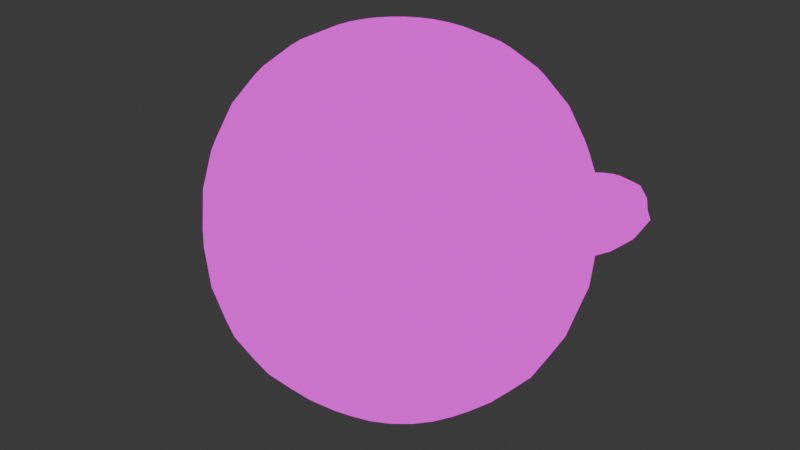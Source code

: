 # Source: frog.blend  (saved by Blender 4.4.32; exported with 4.5.12 LTS)
import bpy
from mathutils import Matrix  # noqa: F401  (used for matrix-valued properties, if any)

bpy.ops.wm.read_factory_settings(use_empty=True)
scene = bpy.context.scene
scene.name = 'Scene'

# ---- collections
col_collection = bpy.data.collections.new('Collection'); scene.collection.children.link(col_collection)

# ---- images (referenced by path relative to the original .blend; pixels are not part of the script)
import os
ASSET_DIR = os.environ.get("B2B_ASSET_DIR", "")  # directory of the original .blend (textures are referenced by path, not embedded)
HERE = os.path.dirname(os.path.abspath(__file__))  # packed textures are extracted next to this script under _unpacked/

def load_image(name, relpath, width, height, colorspace="sRGB"):
    """Load a texture the original file referenced (path relative to the .blend, or extracted next to this script)."""
    p = next((c for c in (os.path.join(HERE, relpath), os.path.join(ASSET_DIR, relpath)) if relpath and os.path.exists(c)), "")
    if p:
        img = bpy.data.images.load(p, check_existing=True)
        img.name = name
    else:  # same state as the original file: an image datablock whose file is absent (Cycles renders it pink)
        img = bpy.data.images.new(name, width, height)
        img.source = "FILE"
        img.filepath = "//" + (relpath or name)
    img.colorspace_settings.name = colorspace
    return img
img_frogbase = load_image('FrogBase', 'FrogBase.png', 1024, 1024, 'sRGB')

# ---- materials (node trees are filled in below, after node groups)
mat_material = bpy.data.materials.new('Material')
mat_material.alpha_threshold = 0.0
mat_material.roughness = 0.5
mat_material.line_color = (0.0, 0.0, 0.0, 1.0)

# ---- material node trees
mat_material.use_nodes = True; mat_material.node_tree.nodes.clear()
_N = mat_material.node_tree.nodes; _L = mat_material.node_tree.links
n0 = _N.new('ShaderNodeOutputMaterial'); n0.name = 'Material Output'; n0.location = (300, 300)
n1 = _N.new('ShaderNodeBackground'); n1.name = 'Background'; n1.location = (10, 300)
n2 = _N.new('ShaderNodeTexImage'); n2.name = 'Image Texture'; n2.location = (-280, 280)
n2.image = img_frogbase
n2.interpolation = 'Closest'
_L.new(n1.outputs[0], n0.inputs[0])
_L.new(n2.outputs[0], n1.inputs[0])
n0.is_active_output = True

# ---- world
world_world = bpy.data.worlds.new('World'); scene.world = world_world
world_world.use_nodes = True; world_world.node_tree.nodes.clear()
_N = world_world.node_tree.nodes; _L = world_world.node_tree.links
n0 = _N.new('ShaderNodeOutputWorld'); n0.name = 'World Output'; n0.location = (300, 300)
n1 = _N.new('ShaderNodeBackground'); n1.name = 'Background'; n1.location = (10, 300)
n1.inputs[0].default_value = (0.05088, 0.05088, 0.05088, 1.0)
_L.new(n1.outputs[0], n0.inputs[0])
n0.is_active_output = True
world_world.color = (0.05088, 0.05088, 0.05088)
world_world.sun_shadow_jitter_overblur = 0.0

# ---- meshes
me_sphere = bpy.data.meshes.new('Sphere')
me_sphere.from_pydata([(-6.387e-08, 0.2516, 0.08886), (-6.387e-08, 0.2797, 0.06113), (-6.387e-08, 0.2948, 0.02123), (-6.387e-08, 0.2968, -0.001694), (-6.387e-08, 0.2948, -0.02283), (-6.387e-08, 0.2797, -0.05715), (0.005608, 0.2146, 0.1023), (0.009327, 0.2333, 0.09735), (0.01275, 0.2505, 0.08886), (0.01576, 0.2656, 0.07673), (0.01823, 0.278, 0.06113), (0.02006, 0.2872, 0.04244), (0.02119, 0.2929, 0.02123), (0.02157, 0.2948, -0.001694), (0.02119, 0.2929, -0.02283), (0.02006, 0.2872, -0.04079), (0.01823, 0.278, -0.05715), (0.01576, 0.2656, -0.07385), (0.01275, 0.2505, -0.08948), (0.009327, 0.2333, -0.1011), (0.005608, 0.2146, -0.1082), (0.009327, 0.2135, 0.1023), (0.01662, 0.2311, 0.09735), (0.02335, 0.2473, 0.08886), (0.02924, 0.2615, 0.07673), (0.03408, 0.2732, 0.06113), (0.03767, 0.2819, 0.04244), (0.03989, 0.2872, 0.02123), (0.04063, 0.2891, -0.001694), (0.03989, 0.2872, -0.02283), (0.03767, 0.2819, -0.04079), (0.03408, 0.2732, -0.05715), (0.02924, 0.2615, -0.07385), (0.02335, 0.2473, -0.08948), (0.01662, 0.2311, -0.1011), (0.009327, 0.2135, -0.1082), (0.01275, 0.2116, 0.1023), (0.02335, 0.2275, 0.09735), (0.03311, 0.2421, 0.08886), (0.04167, 0.2549, 0.07673), (0.04869, 0.2654, 0.06113), (0.05391, 0.2732, 0.04244), (0.05712, 0.278, 0.02123), (0.0582, 0.2797, -0.001694), (0.05712, 0.278, -0.02283), (0.05391, 0.2732, -0.04079), (0.04869, 0.2654, -0.05715), (0.04167, 0.2549, -0.07385), (0.03311, 0.2421, -0.08948), (0.02335, 0.2275, -0.1011), (0.01275, 0.2116, -0.1082), (0.01576, 0.2092, 0.1023), (0.02924, 0.2227, 0.09735), (0.04167, 0.2351, 0.08886), (0.05256, 0.246, 0.07673), (0.06149, 0.2549, 0.06113), (0.06813, 0.2615, 0.04244), (0.07413, 0.2664, 0.02123), (0.07413, 0.2672, -0.001694), (0.07222, 0.2656, -0.02283), (0.06813, 0.2615, -0.04079), (0.06149, 0.2549, -0.05715), (0.05256, 0.246, -0.07385), (0.04167, 0.2351, -0.08948), (0.02924, 0.2227, -0.1011), (0.01576, 0.2092, -0.1082), (0.01823, 0.2062, 0.1023), (0.03408, 0.2168, 0.09735), (0.04869, 0.2265, 0.08886), (0.06149, 0.2351, 0.07673), (0.072, 0.2421, 0.06113), (0.07981, 0.2473, 0.04244), (0.08462, 0.2505, 0.02123), (0.08624, 0.2516, -0.001694), (0.08462, 0.2505, -0.02283), (0.07981, 0.2473, -0.04079), (0.072, 0.2421, -0.05715), (0.06149, 0.2351, -0.07385), (0.04869, 0.2265, -0.08948), (0.03408, 0.2168, -0.1011), (0.01823, 0.2062, -0.1082), (-6.387e-08, 0.1952, 0.1038), (0.02006, 0.2027, 0.1023), (0.03767, 0.21, 0.09735), (0.05391, 0.2168, 0.08886), (0.06813, 0.2227, 0.07673), (0.07981, 0.2275, 0.06113), (0.08849, 0.2311, 0.04244), (0.09383, 0.2333, 0.02123), (0.09564, 0.234, -0.001706), (0.09383, 0.2333, -0.02319), (0.08849, 0.2311, -0.04148), (0.07981, 0.2275, -0.05806), (0.06813, 0.2227, -0.07481), (0.05391, 0.2168, -0.08948), (0.03767, 0.21, -0.1011), (0.02006, 0.2027, -0.1082), (0.02119, 0.199, 0.1023), (0.03989, 0.2027, 0.09735), (0.05712, 0.2062, 0.08886), (0.07222, 0.2092, 0.07673), (0.08462, 0.2116, 0.06113), (0.09383, 0.2135, 0.04244), (0.0995, 0.2146, 0.02123), (0.1014, 0.215, -0.001706), (0.0995, 0.2146, -0.0241), (0.09383, 0.2135, -0.04328), (0.08462, 0.2116, -0.06046), (0.07222, 0.2092, -0.07602), (0.05712, 0.2062, -0.08948), (0.03989, 0.2027, -0.1011), (0.02119, 0.199, -0.1082), (0.02157, 0.1952, 0.1023), (0.04063, 0.1952, 0.09735), (0.0582, 0.1952, 0.08886), (0.0736, 0.1952, 0.07673), (0.08624, 0.1952, 0.06113), (0.09564, 0.1952, 0.04244), (0.1014, 0.1952, 0.02123), (0.1034, 0.1952, -0.001706), (0.1014, 0.1952, -0.02507), (0.09564, 0.1952, -0.0456), (0.08624, 0.1952, -0.06208), (0.0736, 0.1952, -0.07602), (0.0582, 0.1952, -0.08948), (0.04063, 0.1952, -0.1011), (0.02157, 0.1952, -0.1082), (0.02119, 0.1913, 0.1023), (0.03989, 0.1876, 0.09735), (0.05712, 0.1841, 0.08886), (0.07222, 0.1811, 0.07673), (0.08462, 0.1787, 0.06113), (0.09383, 0.1768, 0.04244), (0.0995, 0.1757, 0.02123), (0.1014, 0.1753, -0.001706), (0.0995, 0.1757, -0.02539), (0.09383, 0.1768, -0.04584), (0.08462, 0.1787, -0.06208), (0.07222, 0.1811, -0.07602), (0.05712, 0.1841, -0.08948), (0.03989, 0.1876, -0.1011), (0.02119, 0.1913, -0.1082), (0.02006, 0.1876, 0.1023), (0.03767, 0.1803, 0.09735), (0.05391, 0.1735, 0.08886), (0.06813, 0.1677, 0.07673), (0.07981, 0.1628, 0.06113), (0.08849, 0.1592, 0.04244), (0.09383, 0.157, 0.02123), (0.09564, 0.1563, -0.001706), (0.09383, 0.157, -0.02539), (0.08849, 0.1592, -0.04584), (0.07981, 0.1628, -0.06208), (0.06813, 0.1677, -0.07602), (0.05391, 0.1735, -0.08948), (0.03767, 0.1803, -0.1011), (0.02006, 0.1876, -0.1082), (0.01823, 0.1841, 0.1023), (0.03408, 0.1735, 0.09735), (0.04869, 0.1638, 0.08886), (0.06149, 0.1552, 0.07673), (0.072, 0.1482, 0.06113), (0.07981, 0.143, 0.04244), (0.08462, 0.1398, 0.02123), (0.08624, 0.1387, -0.001706), (0.08462, 0.1398, -0.02539), (0.07981, 0.143, -0.04584), (0.072, 0.1482, -0.06208), (0.06149, 0.1552, -0.07602), (0.04869, 0.1638, -0.08948), (0.03408, 0.1735, -0.1011), (0.01823, 0.1841, -0.1082), (0.01576, 0.1811, 0.1023), (0.02924, 0.1677, 0.09735), (0.04167, 0.1552, 0.08886), (0.05256, 0.1443, 0.07673), (0.06149, 0.1354, 0.06113), (0.06813, 0.1288, 0.04244), (0.07222, 0.1247, 0.02123), (0.0736, 0.1233, -0.001706), (0.07222, 0.1247, -0.02539), (0.06813, 0.1288, -0.04584), (0.06149, 0.1354, -0.06208), (0.05256, 0.1443, -0.07602), (0.04167, 0.1552, -0.08948), (0.02924, 0.1677, -0.1011), (0.01576, 0.1811, -0.1082), (0.01275, 0.1787, 0.1023), (0.02335, 0.1628, 0.09735), (0.03311, 0.1482, 0.08886), (0.04167, 0.1354, 0.07673), (0.04869, 0.1249, 0.06113), (0.05391, 0.1171, 0.04244), (0.05712, 0.1123, 0.02123), (0.0582, 0.1106, -0.001706), (0.05712, 0.1123, -0.02539), (0.05391, 0.1171, -0.04584), (0.04869, 0.1249, -0.06208), (0.04167, 0.1354, -0.07602), (0.03311, 0.1482, -0.08948), (0.02335, 0.1628, -0.1011), (0.01275, 0.1787, -0.1082), (0.009327, 0.1768, 0.1023), (0.01662, 0.1592, 0.09735), (0.02335, 0.143, 0.08886), (0.02924, 0.1288, 0.07673), (0.03408, 0.1171, 0.06113), (0.03767, 0.1084, 0.04244), (0.03989, 0.1031, 0.02123), (0.04063, 0.1013, -0.001706), (0.03989, 0.1031, -0.02539), (0.03767, 0.1084, -0.04584), (0.03408, 0.1171, -0.06208), (0.02924, 0.1288, -0.07602), (0.02335, 0.143, -0.08948), (0.01662, 0.1592, -0.1011), (0.009327, 0.1768, -0.1082), (0.005608, 0.1757, 0.1023), (0.009327, 0.157, 0.09735), (0.01275, 0.1398, 0.08886), (0.01576, 0.1247, 0.07673), (0.01823, 0.1123, 0.06113), (0.02006, 0.1031, 0.04244), (0.02119, 0.09739, 0.02123), (0.02157, 0.09547, -0.001706), (0.02119, 0.09739, -0.02539), (0.02006, 0.1031, -0.04584), (0.01823, 0.1123, -0.06208), (0.01576, 0.1247, -0.07602), (0.01275, 0.1398, -0.08948), (0.009327, 0.157, -0.1011), (0.005608, 0.1757, -0.1082), (-6.387e-08, 0.1753, 0.1023), (-6.387e-08, 0.1563, 0.09735), (-6.387e-08, 0.1387, 0.08886), (-6.387e-08, 0.1233, 0.07673), (-6.387e-08, 0.1106, 0.06113), (-6.387e-08, 0.1013, 0.04244), (-6.387e-08, 0.09547, 0.02123), (-6.387e-08, 0.09352, -0.001706), (-6.387e-08, 0.09547, -0.02539), (-6.387e-08, 0.1013, -0.04584), (-6.387e-08, 0.1106, -0.06208), (-6.387e-08, 0.1233, -0.07602), (-6.387e-08, 0.1387, -0.08948), (-6.387e-08, 0.1563, -0.1011), (-6.387e-08, 0.1753, -0.1082), (-6.387e-08, 0.1952, -0.1107), (-6.387e-08, 0.215, 0.1023), (-6.387e-08, 0.234, 0.09735), (-6.387e-08, 0.267, 0.07673), (-6.387e-08, 0.2891, 0.04244), (-6.387e-08, 0.2891, -0.04079), (-6.387e-08, 0.267, -0.07385), (-6.387e-08, 0.2516, -0.08948), (-6.387e-08, 0.234, -0.1011), (-6.387e-08, 0.215, -0.1082), (0.08236, 0.2763, 0.02078), (0.08677, 0.2834, 0.01605), (0.08952, 0.288, 0.008403), (0.09005, 0.2895, -0.0009521), (0.08565, 0.2864, -0.01045), (0.07913, 0.2802, -0.01795), (0.07581, 0.2736, -0.02232), (0.08518, 0.2751, 0.02083), (0.09233, 0.2814, 0.01612), (0.09516, 0.2848, 0.008463), (0.09616, 0.286, -0.0009189), (0.09127, 0.2831, -0.01045), (0.08342, 0.2777, -0.018), (0.07815, 0.2722, -0.02236), (0.08643, 0.2729, 0.02081), (0.0943, 0.2771, 0.0161), (0.09735, 0.2789, 0.008444), (0.1007, 0.2805, -0.000929), (0.09547, 0.2782, -0.01045), (0.08664, 0.2739, -0.01799), (0.07989, 0.2701, -0.02235), (0.0861, 0.2698, 0.02072), (0.09324, 0.2712, 0.01598), (0.09642, 0.2715, 0.008341), (0.1008, 0.273, -0.000989), (0.09629, 0.2714, -0.01045), (0.088, 0.269, -0.01791), (0.08081, 0.2676, -0.02229), (0.08452, 0.2664, 0.02056), (0.0903, 0.265, 0.01575), (0.09357, 0.2638, 0.008134), (0.09645, 0.2641, -0.001127), (0.09344, 0.2637, -0.01042), (0.08739, 0.2638, -0.01777), (0.08081, 0.2649, -0.02218), (0.08211, 0.2633, 0.02035), (0.08646, 0.2594, 0.01542), (0.08949, 0.2569, 0.007807), (0.09103, 0.2562, -0.001373), (0.08945, 0.2569, -0.0104), (0.0856, 0.2591, -0.01756), (0.07989, 0.2624, -0.02203), (0.07925, 0.2607, 0.02009), (0.08241, 0.2552, 0.01501), (0.08522, 0.2519, 0.007365), (0.08622, 0.2507, -0.001722), (0.08522, 0.2519, -0.01041), (0.08239, 0.2552, -0.01737), (0.07815, 0.2603, -0.02188), (0.07623, 0.2591, 0.01983), (0.07807, 0.2527, 0.01455), (0.07957, 0.2486, 0.00685), (0.0801, 0.2471, -0.002099), (0.07957, 0.2486, -0.01047), (0.07807, 0.2527, -0.01723), (0.07581, 0.2589, -0.02173), (0.07326, 0.2585, 0.0196), (0.07315, 0.2585, -0.0216), (0.0705, 0.2589, 0.01943), (0.07049, 0.2589, -0.02151), (0.06815, 0.2603, 0.01935), (0.06815, 0.2603, -0.02147), (0.06643, 0.2624, 0.01938), (0.06641, 0.2624, -0.02148), (0.07548, 0.2672, 0.02192), (0.0656, 0.2649, 0.0195), (0.06549, 0.2649, -0.02155), (0.07315, 0.2662, -0.0234), (0.06591, 0.2678, 0.01971), (0.06549, 0.2676, -0.02166), (0.06752, 0.2706, 0.01996), (0.06072, 0.2734, 0.01478), (0.05689, 0.2756, 0.007105), (0.05555, 0.2764, -0.001914), (0.05689, 0.2756, -0.01043), (0.0607, 0.2734, -0.01729), (0.06641, 0.2701, -0.0218), (0.07039, 0.2731, 0.02022), (0.06485, 0.2776, 0.01522), (0.06183, 0.2809, 0.007593), (0.06036, 0.2819, -0.001546), (0.06112, 0.2806, -0.0104), (0.06391, 0.2773, -0.01746), (0.06815, 0.2722, -0.02195), (0.07422, 0.2751, 0.02046), (0.07143, 0.2811, 0.01559), (0.07068, 0.2855, 0.007982), (0.06948, 0.2867, -0.001238), (0.06854, 0.2846, -0.01041), (0.06834, 0.2798, -0.01766), (0.07049, 0.2736, -0.0221), (0.07846, 0.2762, 0.02065), (0.07908, 0.2831, 0.01587), (0.08109, 0.2883, 0.008249), (0.08079, 0.2898, -0.001048), (0.07782, 0.287, -0.01044), (0.07387, 0.2809, -0.01785), (0.07315, 0.274, -0.02223), (-0.005608, 0.2146, 0.1023), (-0.009327, 0.2333, 0.09735), (-0.01276, 0.2505, 0.08886), (-0.01576, 0.2656, 0.07673), (-0.01823, 0.278, 0.06113), (-0.02006, 0.2872, 0.04244), (-0.02119, 0.2929, 0.02123), (-0.02157, 0.2948, -0.001694), (-0.02119, 0.2929, -0.02283), (-0.02006, 0.2872, -0.04079), (-0.01823, 0.278, -0.05715), (-0.01576, 0.2656, -0.07385), (-0.01276, 0.2505, -0.08948), (-0.009327, 0.2333, -0.1011), (-0.005608, 0.2146, -0.1082), (-0.009327, 0.2135, 0.1023), (-0.01662, 0.2311, 0.09735), (-0.02335, 0.2473, 0.08886), (-0.02924, 0.2615, 0.07673), (-0.03408, 0.2732, 0.06113), (-0.03767, 0.2819, 0.04244), (-0.03989, 0.2872, 0.02123), (-0.04063, 0.2891, -0.001694), (-0.03989, 0.2872, -0.02283), (-0.03767, 0.2819, -0.04079), (-0.03408, 0.2732, -0.05715), (-0.02924, 0.2615, -0.07385), (-0.02335, 0.2473, -0.08948), (-0.01662, 0.2311, -0.1011), (-0.009327, 0.2135, -0.1082), (-0.01276, 0.2116, 0.1023), (-0.02335, 0.2275, 0.09735), (-0.03311, 0.2421, 0.08886), (-0.04167, 0.2549, 0.07673), (-0.04869, 0.2654, 0.06113), (-0.05391, 0.2732, 0.04244), (-0.05712, 0.278, 0.02123), (-0.0582, 0.2797, -0.001694), (-0.05712, 0.278, -0.02283), (-0.05391, 0.2732, -0.04079), (-0.04869, 0.2654, -0.05715), (-0.04167, 0.2549, -0.07385), (-0.03311, 0.2421, -0.08948), (-0.02335, 0.2275, -0.1011), (-0.01276, 0.2116, -0.1082), (-0.01576, 0.2092, 0.1023), (-0.02924, 0.2227, 0.09735), (-0.04167, 0.2351, 0.08886), (-0.05256, 0.246, 0.07673), (-0.06149, 0.2549, 0.06113), (-0.06813, 0.2615, 0.04244), (-0.07413, 0.2664, 0.02123), (-0.07413, 0.2672, -0.001694), (-0.07222, 0.2656, -0.02283), (-0.06813, 0.2615, -0.04079), (-0.06149, 0.2549, -0.05715), (-0.05256, 0.246, -0.07385), (-0.04167, 0.2351, -0.08948), (-0.02924, 0.2227, -0.1011), (-0.01576, 0.2092, -0.1082), (-0.01823, 0.2062, 0.1023), (-0.03408, 0.2168, 0.09735), (-0.04869, 0.2265, 0.08886), (-0.06149, 0.2351, 0.07673), (-0.072, 0.2421, 0.06113), (-0.07981, 0.2473, 0.04244), (-0.08462, 0.2505, 0.02123), (-0.08624, 0.2516, -0.001694), (-0.08462, 0.2505, -0.02283), (-0.07981, 0.2473, -0.04079), (-0.072, 0.2421, -0.05715), (-0.06149, 0.2351, -0.07385), (-0.04869, 0.2265, -0.08948), (-0.03408, 0.2168, -0.1011), (-0.01823, 0.2062, -0.1082), (-0.02006, 0.2027, 0.1023), (-0.03767, 0.21, 0.09735), (-0.05391, 0.2168, 0.08886), (-0.06813, 0.2227, 0.07673), (-0.07981, 0.2275, 0.06113), (-0.08849, 0.2311, 0.04244), (-0.09383, 0.2333, 0.02123), (-0.09564, 0.234, -0.001706), (-0.09383, 0.2333, -0.02319), (-0.08849, 0.2311, -0.04148), (-0.07981, 0.2275, -0.05806), (-0.06813, 0.2227, -0.07481), (-0.05391, 0.2168, -0.08948), (-0.03767, 0.21, -0.1011), (-0.02006, 0.2027, -0.1082), (-0.02119, 0.199, 0.1023), (-0.03989, 0.2027, 0.09735), (-0.05712, 0.2062, 0.08886), (-0.07222, 0.2092, 0.07673), (-0.08462, 0.2116, 0.06113), (-0.09383, 0.2135, 0.04244), (-0.0995, 0.2146, 0.02123), (-0.1014, 0.215, -0.001706), (-0.0995, 0.2146, -0.0241), (-0.09383, 0.2135, -0.04328), (-0.08462, 0.2116, -0.06046), (-0.07222, 0.2092, -0.07602), (-0.05712, 0.2062, -0.08948), (-0.03989, 0.2027, -0.1011), (-0.02119, 0.199, -0.1082), (-0.02157, 0.1952, 0.1023), (-0.04063, 0.1952, 0.09735), (-0.0582, 0.1952, 0.08886), (-0.0736, 0.1952, 0.07673), (-0.08624, 0.1952, 0.06113), (-0.09564, 0.1952, 0.04244), (-0.1014, 0.1952, 0.02123), (-0.1034, 0.1952, -0.001706), (-0.1014, 0.1952, -0.02507), (-0.09564, 0.1952, -0.0456), (-0.08624, 0.1952, -0.06208), (-0.0736, 0.1952, -0.07602), (-0.0582, 0.1952, -0.08948), (-0.04063, 0.1952, -0.1011), (-0.02157, 0.1952, -0.1082), (-0.02119, 0.1913, 0.1023), (-0.03989, 0.1876, 0.09735), (-0.05712, 0.1841, 0.08886), (-0.07222, 0.1811, 0.07673), (-0.08462, 0.1787, 0.06113), (-0.09383, 0.1768, 0.04244), (-0.0995, 0.1757, 0.02123), (-0.1014, 0.1753, -0.001706), (-0.0995, 0.1757, -0.02539), (-0.09383, 0.1768, -0.04584), (-0.08462, 0.1787, -0.06208), (-0.07222, 0.1811, -0.07602), (-0.05712, 0.1841, -0.08948), (-0.03989, 0.1876, -0.1011), (-0.02119, 0.1913, -0.1082), (-0.02006, 0.1876, 0.1023), (-0.03767, 0.1803, 0.09735), (-0.05391, 0.1735, 0.08886), (-0.06813, 0.1677, 0.07673), (-0.07981, 0.1628, 0.06113), (-0.08849, 0.1592, 0.04244), (-0.09383, 0.157, 0.02123), (-0.09564, 0.1563, -0.001706), (-0.09383, 0.157, -0.02539), (-0.08849, 0.1592, -0.04584), (-0.07981, 0.1628, -0.06208), (-0.06813, 0.1677, -0.07602), (-0.05391, 0.1735, -0.08948), (-0.03767, 0.1803, -0.1011), (-0.02006, 0.1876, -0.1082), (-0.01823, 0.1841, 0.1023), (-0.03408, 0.1735, 0.09735), (-0.04869, 0.1638, 0.08886), (-0.06149, 0.1552, 0.07673), (-0.072, 0.1482, 0.06113), (-0.07981, 0.143, 0.04244), (-0.08462, 0.1398, 0.02123), (-0.08624, 0.1387, -0.001706), (-0.08462, 0.1398, -0.02539), (-0.07981, 0.143, -0.04584), (-0.072, 0.1482, -0.06208), (-0.06149, 0.1552, -0.07602), (-0.04869, 0.1638, -0.08948), (-0.03408, 0.1735, -0.1011), (-0.01823, 0.1841, -0.1082), (-0.01576, 0.1811, 0.1023), (-0.02924, 0.1677, 0.09735), (-0.04167, 0.1552, 0.08886), (-0.05256, 0.1443, 0.07673), (-0.06149, 0.1354, 0.06113), (-0.06813, 0.1288, 0.04244), (-0.07222, 0.1247, 0.02123), (-0.0736, 0.1233, -0.001706), (-0.07222, 0.1247, -0.02539), (-0.06813, 0.1288, -0.04584), (-0.06149, 0.1354, -0.06208), (-0.05256, 0.1443, -0.07602), (-0.04167, 0.1552, -0.08948), (-0.02924, 0.1677, -0.1011), (-0.01576, 0.1811, -0.1082), (-0.01276, 0.1787, 0.1023), (-0.02335, 0.1628, 0.09735), (-0.03311, 0.1482, 0.08886), (-0.04167, 0.1354, 0.07673), (-0.04869, 0.1249, 0.06113), (-0.05391, 0.1171, 0.04244), (-0.05712, 0.1123, 0.02123), (-0.0582, 0.1106, -0.001706), (-0.05712, 0.1123, -0.02539), (-0.05391, 0.1171, -0.04584), (-0.04869, 0.1249, -0.06208), (-0.04167, 0.1354, -0.07602), (-0.03311, 0.1482, -0.08948), (-0.02335, 0.1628, -0.1011), (-0.01276, 0.1787, -0.1082), (-0.009327, 0.1768, 0.1023), (-0.01662, 0.1592, 0.09735), (-0.02335, 0.143, 0.08886), (-0.02924, 0.1288, 0.07673), (-0.03408, 0.1171, 0.06113), (-0.03767, 0.1084, 0.04244), (-0.03989, 0.1031, 0.02123), (-0.04063, 0.1013, -0.001706), (-0.03989, 0.1031, -0.02539), (-0.03767, 0.1084, -0.04584), (-0.03408, 0.1171, -0.06208), (-0.02924, 0.1288, -0.07602), (-0.02335, 0.143, -0.08948), (-0.01662, 0.1592, -0.1011), (-0.009327, 0.1768, -0.1082), (-0.005608, 0.1757, 0.1023), (-0.009327, 0.157, 0.09735), (-0.01276, 0.1398, 0.08886), (-0.01576, 0.1247, 0.07673), (-0.01823, 0.1123, 0.06113), (-0.02006, 0.1031, 0.04244), (-0.02119, 0.09739, 0.02123), (-0.02157, 0.09547, -0.001706), (-0.02119, 0.09739, -0.02539), (-0.02006, 0.1031, -0.04584), (-0.01823, 0.1123, -0.06208), (-0.01576, 0.1247, -0.07602), (-0.01276, 0.1398, -0.08948), (-0.009327, 0.157, -0.1011), (-0.005608, 0.1757, -0.1082), (-0.08236, 0.2763, 0.02078), (-0.08677, 0.2834, 0.01605), (-0.08952, 0.288, 0.008403), (-0.09005, 0.2895, -0.0009521), (-0.08565, 0.2864, -0.01045), (-0.07913, 0.2802, -0.01795), (-0.07581, 0.2736, -0.02232), (-0.08518, 0.2751, 0.02083), (-0.09233, 0.2814, 0.01612), (-0.09516, 0.2848, 0.008463), (-0.09616, 0.286, -0.0009189), (-0.09127, 0.2831, -0.01045), (-0.08342, 0.2777, -0.018), (-0.07815, 0.2722, -0.02236), (-0.08643, 0.2729, 0.02081), (-0.0943, 0.2771, 0.0161), (-0.09735, 0.2789, 0.008444), (-0.1007, 0.2805, -0.000929), (-0.09547, 0.2782, -0.01045), (-0.08664, 0.2739, -0.01799), (-0.07989, 0.2701, -0.02235), (-0.0861, 0.2698, 0.02072), (-0.09324, 0.2712, 0.01598), (-0.09642, 0.2715, 0.008341), (-0.1008, 0.273, -0.000989), (-0.09629, 0.2714, -0.01045), (-0.088, 0.269, -0.01791), (-0.08081, 0.2676, -0.02229), (-0.08452, 0.2664, 0.02056), (-0.0903, 0.265, 0.01575), (-0.09357, 0.2638, 0.008134), (-0.09645, 0.2641, -0.001127), (-0.09344, 0.2637, -0.01042), (-0.08739, 0.2638, -0.01777), (-0.08081, 0.2649, -0.02218), (-0.08211, 0.2633, 0.02035), (-0.08646, 0.2594, 0.01542), (-0.08949, 0.2569, 0.007807), (-0.09103, 0.2562, -0.001373), (-0.08945, 0.2569, -0.0104), (-0.0856, 0.2591, -0.01756), (-0.07989, 0.2624, -0.02203), (-0.07925, 0.2607, 0.02009), (-0.08241, 0.2552, 0.01501), (-0.08522, 0.2519, 0.007365), (-0.08622, 0.2507, -0.001722), (-0.08522, 0.2519, -0.01041), (-0.08239, 0.2552, -0.01737), (-0.07815, 0.2603, -0.02188), (-0.07623, 0.2591, 0.01983), (-0.07807, 0.2527, 0.01455), (-0.07957, 0.2486, 0.00685), (-0.0801, 0.2471, -0.002099), (-0.07957, 0.2486, -0.01047), (-0.07807, 0.2527, -0.01723), (-0.07581, 0.2589, -0.02173), (-0.07326, 0.2585, 0.0196), (-0.07315, 0.2585, -0.0216), (-0.0705, 0.2589, 0.01943), (-0.07049, 0.2589, -0.02151), (-0.06815, 0.2603, 0.01935), (-0.06815, 0.2603, -0.02147), (-0.06643, 0.2624, 0.01938), (-0.06641, 0.2624, -0.02148), (-0.07548, 0.2672, 0.02192), (-0.0656, 0.2649, 0.0195), (-0.06549, 0.2649, -0.02155), (-0.07315, 0.2662, -0.0234), (-0.06591, 0.2678, 0.01971), (-0.06549, 0.2676, -0.02166), (-0.06752, 0.2706, 0.01996), (-0.06072, 0.2734, 0.01478), (-0.05689, 0.2756, 0.007105), (-0.05555, 0.2764, -0.001914), (-0.05689, 0.2756, -0.01043), (-0.0607, 0.2734, -0.01729), (-0.06641, 0.2701, -0.0218), (-0.07039, 0.2731, 0.02022), (-0.06485, 0.2776, 0.01522), (-0.06183, 0.2809, 0.007593), (-0.06036, 0.2819, -0.001546), (-0.06112, 0.2806, -0.0104), (-0.06391, 0.2773, -0.01746), (-0.06815, 0.2722, -0.02195), (-0.07422, 0.2751, 0.02046), (-0.07143, 0.2811, 0.01559), (-0.07068, 0.2855, 0.007982), (-0.06948, 0.2867, -0.001238), (-0.06854, 0.2846, -0.01041), (-0.06834, 0.2798, -0.01766), (-0.07049, 0.2736, -0.0221), (-0.07846, 0.2762, 0.02065), (-0.07908, 0.2831, 0.01587), (-0.08109, 0.2883, 0.008249), (-0.08079, 0.2898, -0.001048), (-0.07782, 0.287, -0.01044), (-0.07387, 0.2809, -0.01785), (-0.07315, 0.274, -0.02223)], [], [(248, 81, 6), (247, 256, 20), (4, 3, 13, 14), (249, 248, 6, 7), (252, 4, 14, 15), (0, 249, 7, 8), (5, 252, 15, 16), (250, 0, 8, 9), (253, 5, 16, 17), (1, 250, 9, 10), (254, 253, 17, 18), (251, 1, 10, 11), (255, 254, 18, 19), (2, 251, 11, 12), (256, 255, 19, 20), (3, 2, 12, 13), (20, 19, 34, 35), (13, 12, 27, 28), (6, 81, 21), (247, 20, 35), (14, 13, 28, 29), (7, 6, 21, 22), (15, 14, 29, 30), (8, 7, 22, 23), (16, 15, 30, 31), (9, 8, 23, 24), (17, 16, 31, 32), (10, 9, 24, 25), (18, 17, 32, 33), (11, 10, 25, 26), (19, 18, 33, 34), (12, 11, 26, 27), (24, 23, 38, 39), (32, 31, 46, 47), (25, 24, 39, 40), (33, 32, 47, 48), (26, 25, 40, 41), (34, 33, 48, 49), (27, 26, 41, 42), (35, 34, 49, 50), (28, 27, 42, 43), (21, 81, 36), (247, 35, 50), (29, 28, 43, 44), (22, 21, 36, 37), (30, 29, 44, 45), (23, 22, 37, 38), (31, 30, 45, 46), (43, 42, 57, 58), (36, 81, 51), (247, 50, 65), (44, 43, 58, 59), (37, 36, 51, 52), (45, 44, 59, 60), (38, 37, 52, 53), (46, 45, 60, 61), (39, 38, 53, 54), (47, 46, 61, 62), (40, 39, 54, 55), (48, 47, 62, 63), (41, 40, 55, 56), (49, 48, 63, 64), (42, 41, 56, 57), (50, 49, 64, 65), (62, 61, 76, 77), (55, 54, 69, 70), (63, 62, 77, 78), (56, 55, 70, 71), (64, 63, 78, 79), (57, 56, 71, 72), (65, 64, 79, 80), (58, 57, 72, 73), (51, 81, 66), (247, 65, 80), (59, 58, 73, 74), (52, 51, 66, 67), (60, 59, 74, 75), (53, 52, 67, 68), (61, 60, 75, 76), (54, 53, 68, 69), (66, 81, 82), (247, 80, 96), (74, 73, 89, 90), (67, 66, 82, 83), (75, 74, 90, 91), (68, 67, 83, 84), (76, 75, 91, 92), (69, 68, 84, 85), (77, 76, 92, 93), (70, 69, 85, 86), (78, 77, 93, 94), (71, 70, 86, 87), (79, 78, 94, 95), (72, 71, 87, 88), (80, 79, 95, 96), (73, 72, 88, 89), (86, 85, 100, 101), (94, 93, 108, 109), (87, 86, 101, 102), (95, 94, 109, 110), (88, 87, 102, 103), (96, 95, 110, 111), (89, 88, 103, 104), (82, 81, 97), (247, 96, 111), (90, 89, 104, 105), (83, 82, 97, 98), (91, 90, 105, 106), (84, 83, 98, 99), (92, 91, 106, 107), (85, 84, 99, 100), (93, 92, 107, 108), (105, 104, 119, 120), (98, 97, 112, 113), (106, 105, 120, 121), (99, 98, 113, 114), (107, 106, 121, 122), (100, 99, 114, 115), (108, 107, 122, 123), (101, 100, 115, 116), (109, 108, 123, 124), (102, 101, 116, 117), (110, 109, 124, 125), (103, 102, 117, 118), (111, 110, 125, 126), (104, 103, 118, 119), (97, 81, 112), (247, 111, 126), (124, 123, 138, 139), (117, 116, 131, 132), (125, 124, 139, 140), (118, 117, 132, 133), (126, 125, 140, 141), (119, 118, 133, 134), (112, 81, 127), (247, 126, 141), (120, 119, 134, 135), (113, 112, 127, 128), (121, 120, 135, 136), (114, 113, 128, 129), (122, 121, 136, 137), (115, 114, 129, 130), (123, 122, 137, 138), (116, 115, 130, 131), (136, 135, 150, 151), (129, 128, 143, 144), (137, 136, 151, 152), (130, 129, 144, 145), (138, 137, 152, 153), (131, 130, 145, 146), (139, 138, 153, 154), (132, 131, 146, 147), (140, 139, 154, 155), (133, 132, 147, 148), (141, 140, 155, 156), (134, 133, 148, 149), (127, 81, 142), (247, 141, 156), (135, 134, 149, 150), (128, 127, 142, 143), (155, 154, 169, 170), (148, 147, 162, 163), (156, 155, 170, 171), (149, 148, 163, 164), (142, 81, 157), (247, 156, 171), (150, 149, 164, 165), (143, 142, 157, 158), (151, 150, 165, 166), (144, 143, 158, 159), (152, 151, 166, 167), (145, 144, 159, 160), (153, 152, 167, 168), (146, 145, 160, 161), (154, 153, 168, 169), (147, 146, 161, 162), (159, 158, 173, 174), (167, 166, 181, 182), (160, 159, 174, 175), (168, 167, 182, 183), (161, 160, 175, 176), (169, 168, 183, 184), (162, 161, 176, 177), (170, 169, 184, 185), (163, 162, 177, 178), (171, 170, 185, 186), (164, 163, 178, 179), (157, 81, 172), (247, 171, 186), (165, 164, 179, 180), (158, 157, 172, 173), (166, 165, 180, 181), (178, 177, 192, 193), (186, 185, 200, 201), (179, 178, 193, 194), (172, 81, 187), (247, 186, 201), (180, 179, 194, 195), (173, 172, 187, 188), (181, 180, 195, 196), (174, 173, 188, 189), (182, 181, 196, 197), (175, 174, 189, 190), (183, 182, 197, 198), (176, 175, 190, 191), (184, 183, 198, 199), (177, 176, 191, 192), (185, 184, 199, 200), (197, 196, 211, 212), (190, 189, 204, 205), (198, 197, 212, 213), (191, 190, 205, 206), (199, 198, 213, 214), (192, 191, 206, 207), (200, 199, 214, 215), (193, 192, 207, 208), (201, 200, 215, 216), (194, 193, 208, 209), (187, 81, 202), (247, 201, 216), (195, 194, 209, 210), (188, 187, 202, 203), (196, 195, 210, 211), (189, 188, 203, 204), (216, 215, 230, 231), (209, 208, 223, 224), (202, 81, 217), (247, 216, 231), (210, 209, 224, 225), (203, 202, 217, 218), (211, 210, 225, 226), (204, 203, 218, 219), (212, 211, 226, 227), (205, 204, 219, 220), (213, 212, 227, 228), (206, 205, 220, 221), (214, 213, 228, 229), (207, 206, 221, 222), (215, 214, 229, 230), (208, 207, 222, 223), (220, 219, 234, 235), (228, 227, 242, 243), (221, 220, 235, 236), (229, 228, 243, 244), (222, 221, 236, 237), (230, 229, 244, 245), (223, 222, 237, 238), (231, 230, 245, 246), (224, 223, 238, 239), (217, 81, 232), (247, 231, 246), (225, 224, 239, 240), (218, 217, 232, 233), (226, 225, 240, 241), (219, 218, 233, 234), (227, 226, 241, 242), (324, 354, 263), (353, 352, 261, 262), (351, 350, 259, 260), (349, 348, 257, 258), (354, 353, 262, 263), (352, 351, 260, 261), (350, 349, 258, 259), (348, 321, 257), (263, 262, 269, 270), (261, 260, 267, 268), (259, 258, 265, 266), (257, 321, 264), (324, 263, 270), (262, 261, 268, 269), (260, 259, 266, 267), (258, 257, 264, 265), (268, 267, 274, 275), (266, 265, 272, 273), (264, 321, 271), (324, 270, 277), (269, 268, 275, 276), (267, 266, 273, 274), (265, 264, 271, 272), (270, 269, 276, 277), (324, 277, 284), (276, 275, 282, 283), (274, 273, 280, 281), (272, 271, 278, 279), (277, 276, 283, 284), (275, 274, 281, 282), (273, 272, 279, 280), (271, 321, 278), (281, 280, 287, 288), (279, 278, 285, 286), (284, 283, 290, 291), (282, 281, 288, 289), (280, 279, 286, 287), (278, 321, 285), (324, 284, 291), (283, 282, 289, 290), (291, 290, 297, 298), (289, 288, 295, 296), (287, 286, 293, 294), (285, 321, 292), (324, 291, 298), (290, 289, 296, 297), (288, 287, 294, 295), (286, 285, 292, 293), (294, 293, 300, 301), (292, 321, 299), (324, 298, 305), (297, 296, 303, 304), (295, 294, 301, 302), (293, 292, 299, 300), (298, 297, 304, 305), (296, 295, 302, 303), (324, 305, 312), (304, 303, 310, 311), (302, 301, 308, 309), (300, 299, 306, 307), (305, 304, 311, 312), (303, 302, 309, 310), (301, 300, 307, 308), (299, 321, 306), (306, 321, 313), (324, 312, 314), (313, 321, 315), (324, 314, 316), (315, 321, 317), (324, 316, 318), (317, 321, 319), (324, 318, 320), (319, 321, 322), (324, 320, 323), (322, 321, 325), (324, 323, 326), (324, 326, 333), (325, 321, 327), (330, 329, 336, 337), (328, 327, 334, 335), (333, 332, 339, 340), (331, 330, 337, 338), (329, 328, 335, 336), (327, 321, 334), (324, 333, 340), (332, 331, 338, 339), (340, 339, 346, 347), (338, 337, 344, 345), (336, 335, 342, 343), (334, 321, 341), (324, 340, 347), (339, 338, 345, 346), (337, 336, 343, 344), (335, 334, 341, 342), (343, 342, 349, 350), (341, 321, 348), (324, 347, 354), (346, 345, 352, 353), (344, 343, 350, 351), (342, 341, 348, 349), (347, 346, 353, 354), (345, 344, 351, 352), (248, 355, 81), (247, 369, 256), (4, 363, 362, 3), (249, 356, 355, 248), (252, 364, 363, 4), (0, 357, 356, 249), (5, 365, 364, 252), (250, 358, 357, 0), (253, 366, 365, 5), (1, 359, 358, 250), (254, 367, 366, 253), (251, 360, 359, 1), (255, 368, 367, 254), (2, 361, 360, 251), (256, 369, 368, 255), (3, 362, 361, 2), (369, 384, 383, 368), (362, 377, 376, 361), (355, 370, 81), (247, 384, 369), (363, 378, 377, 362), (356, 371, 370, 355), (364, 379, 378, 363), (357, 372, 371, 356), (365, 380, 379, 364), (358, 373, 372, 357), (366, 381, 380, 365), (359, 374, 373, 358), (367, 382, 381, 366), (360, 375, 374, 359), (368, 383, 382, 367), (361, 376, 375, 360), (373, 388, 387, 372), (381, 396, 395, 380), (374, 389, 388, 373), (382, 397, 396, 381), (375, 390, 389, 374), (383, 398, 397, 382), (376, 391, 390, 375), (384, 399, 398, 383), (377, 392, 391, 376), (370, 385, 81), (247, 399, 384), (378, 393, 392, 377), (371, 386, 385, 370), (379, 394, 393, 378), (372, 387, 386, 371), (380, 395, 394, 379), (392, 407, 406, 391), (385, 400, 81), (247, 414, 399), (393, 408, 407, 392), (386, 401, 400, 385), (394, 409, 408, 393), (387, 402, 401, 386), (395, 410, 409, 394), (388, 403, 402, 387), (396, 411, 410, 395), (389, 404, 403, 388), (397, 412, 411, 396), (390, 405, 404, 389), (398, 413, 412, 397), (391, 406, 405, 390), (399, 414, 413, 398), (411, 426, 425, 410), (404, 419, 418, 403), (412, 427, 426, 411), (405, 420, 419, 404), (413, 428, 427, 412), (406, 421, 420, 405), (414, 429, 428, 413), (407, 422, 421, 406), (400, 415, 81), (247, 429, 414), (408, 423, 422, 407), (401, 416, 415, 400), (409, 424, 423, 408), (402, 417, 416, 401), (410, 425, 424, 409), (403, 418, 417, 402), (415, 430, 81), (247, 444, 429), (423, 438, 437, 422), (416, 431, 430, 415), (424, 439, 438, 423), (417, 432, 431, 416), (425, 440, 439, 424), (418, 433, 432, 417), (426, 441, 440, 425), (419, 434, 433, 418), (427, 442, 441, 426), (420, 435, 434, 419), (428, 443, 442, 427), (421, 436, 435, 420), (429, 444, 443, 428), (422, 437, 436, 421), (434, 449, 448, 433), (442, 457, 456, 441), (435, 450, 449, 434), (443, 458, 457, 442), (436, 451, 450, 435), (444, 459, 458, 443), (437, 452, 451, 436), (430, 445, 81), (247, 459, 444), (438, 453, 452, 437), (431, 446, 445, 430), (439, 454, 453, 438), (432, 447, 446, 431), (440, 455, 454, 439), (433, 448, 447, 432), (441, 456, 455, 440), (453, 468, 467, 452), (446, 461, 460, 445), (454, 469, 468, 453), (447, 462, 461, 446), (455, 470, 469, 454), (448, 463, 462, 447), (456, 471, 470, 455), (449, 464, 463, 448), (457, 472, 471, 456), (450, 465, 464, 449), (458, 473, 472, 457), (451, 466, 465, 450), (459, 474, 473, 458), (452, 467, 466, 451), (445, 460, 81), (247, 474, 459), (472, 487, 486, 471), (465, 480, 479, 464), (473, 488, 487, 472), (466, 481, 480, 465), (474, 489, 488, 473), (467, 482, 481, 466), (460, 475, 81), (247, 489, 474), (468, 483, 482, 467), (461, 476, 475, 460), (469, 484, 483, 468), (462, 477, 476, 461), (470, 485, 484, 469), (463, 478, 477, 462), (471, 486, 485, 470), (464, 479, 478, 463), (484, 499, 498, 483), (477, 492, 491, 476), (485, 500, 499, 484), (478, 493, 492, 477), (486, 501, 500, 485), (479, 494, 493, 478), (487, 502, 501, 486), (480, 495, 494, 479), (488, 503, 502, 487), (481, 496, 495, 480), (489, 504, 503, 488), (482, 497, 496, 481), (475, 490, 81), (247, 504, 489), (483, 498, 497, 482), (476, 491, 490, 475), (503, 518, 517, 502), (496, 511, 510, 495), (504, 519, 518, 503), (497, 512, 511, 496), (490, 505, 81), (247, 519, 504), (498, 513, 512, 497), (491, 506, 505, 490), (499, 514, 513, 498), (492, 507, 506, 491), (500, 515, 514, 499), (493, 508, 507, 492), (501, 516, 515, 500), (494, 509, 508, 493), (502, 517, 516, 501), (495, 510, 509, 494), (507, 522, 521, 506), (515, 530, 529, 514), (508, 523, 522, 507), (516, 531, 530, 515), (509, 524, 523, 508), (517, 532, 531, 516), (510, 525, 524, 509), (518, 533, 532, 517), (511, 526, 525, 510), (519, 534, 533, 518), (512, 527, 526, 511), (505, 520, 81), (247, 534, 519), (513, 528, 527, 512), (506, 521, 520, 505), (514, 529, 528, 513), (526, 541, 540, 525), (534, 549, 548, 533), (527, 542, 541, 526), (520, 535, 81), (247, 549, 534), (528, 543, 542, 527), (521, 536, 535, 520), (529, 544, 543, 528), (522, 537, 536, 521), (530, 545, 544, 529), (523, 538, 537, 522), (531, 546, 545, 530), (524, 539, 538, 523), (532, 547, 546, 531), (525, 540, 539, 524), (533, 548, 547, 532), (545, 560, 559, 544), (538, 553, 552, 537), (546, 561, 560, 545), (539, 554, 553, 538), (547, 562, 561, 546), (540, 555, 554, 539), (548, 563, 562, 547), (541, 556, 555, 540), (549, 564, 563, 548), (542, 557, 556, 541), (535, 550, 81), (247, 564, 549), (543, 558, 557, 542), (536, 551, 550, 535), (544, 559, 558, 543), (537, 552, 551, 536), (564, 579, 578, 563), (557, 572, 571, 556), (550, 565, 81), (247, 579, 564), (558, 573, 572, 557), (551, 566, 565, 550), (559, 574, 573, 558), (552, 567, 566, 551), (560, 575, 574, 559), (553, 568, 567, 552), (561, 576, 575, 560), (554, 569, 568, 553), (562, 577, 576, 561), (555, 570, 569, 554), (563, 578, 577, 562), (556, 571, 570, 555), (568, 235, 234, 567), (576, 243, 242, 575), (569, 236, 235, 568), (577, 244, 243, 576), (570, 237, 236, 569), (578, 245, 244, 577), (571, 238, 237, 570), (579, 246, 245, 578), (572, 239, 238, 571), (565, 232, 81), (247, 246, 579), (573, 240, 239, 572), (566, 233, 232, 565), (574, 241, 240, 573), (567, 234, 233, 566), (575, 242, 241, 574), (647, 586, 677), (676, 585, 584, 675), (674, 583, 582, 673), (672, 581, 580, 671), (677, 586, 585, 676), (675, 584, 583, 674), (673, 582, 581, 672), (671, 580, 644), (586, 593, 592, 585), (584, 591, 590, 583), (582, 589, 588, 581), (580, 587, 644), (647, 593, 586), (585, 592, 591, 584), (583, 590, 589, 582), (581, 588, 587, 580), (591, 598, 597, 590), (589, 596, 595, 588), (587, 594, 644), (647, 600, 593), (592, 599, 598, 591), (590, 597, 596, 589), (588, 595, 594, 587), (593, 600, 599, 592), (647, 607, 600), (599, 606, 605, 598), (597, 604, 603, 596), (595, 602, 601, 594), (600, 607, 606, 599), (598, 605, 604, 597), (596, 603, 602, 595), (594, 601, 644), (604, 611, 610, 603), (602, 609, 608, 601), (607, 614, 613, 606), (605, 612, 611, 604), (603, 610, 609, 602), (601, 608, 644), (647, 614, 607), (606, 613, 612, 605), (614, 621, 620, 613), (612, 619, 618, 611), (610, 617, 616, 609), (608, 615, 644), (647, 621, 614), (613, 620, 619, 612), (611, 618, 617, 610), (609, 616, 615, 608), (617, 624, 623, 616), (615, 622, 644), (647, 628, 621), (620, 627, 626, 619), (618, 625, 624, 617), (616, 623, 622, 615), (621, 628, 627, 620), (619, 626, 625, 618), (647, 635, 628), (627, 634, 633, 626), (625, 632, 631, 624), (623, 630, 629, 622), (628, 635, 634, 627), (626, 633, 632, 625), (624, 631, 630, 623), (622, 629, 644), (629, 636, 644), (647, 637, 635), (636, 638, 644), (647, 639, 637), (638, 640, 644), (647, 641, 639), (640, 642, 644), (647, 643, 641), (642, 645, 644), (647, 646, 643), (645, 648, 644), (647, 649, 646), (647, 656, 649), (648, 650, 644), (653, 660, 659, 652), (651, 658, 657, 650), (656, 663, 662, 655), (654, 661, 660, 653), (652, 659, 658, 651), (650, 657, 644), (647, 663, 656), (655, 662, 661, 654), (663, 670, 669, 662), (661, 668, 667, 660), (659, 666, 665, 658), (657, 664, 644), (647, 670, 663), (662, 669, 668, 661), (660, 667, 666, 659), (658, 665, 664, 657), (666, 673, 672, 665), (664, 671, 644), (647, 677, 670), (669, 676, 675, 668), (667, 674, 673, 666), (665, 672, 671, 664), (670, 677, 676, 669), (668, 675, 674, 667)])
me_sphere.polygons.foreach_set('use_smooth', [True] * 716)
_uv = me_sphere.uv_layers.new(name='UVMap')
_uv.uv.foreach_set('vector', [0.8072, 0.1933, 0.7984, 0.153, 0.8183, 0.19, 0.1838, 0.1911, 0.1426, 0.1888, 0.144, 0.1773, 0.5583, 0.5014, 0.5153, 0.5008, 0.5143, 0.4569, 0.5574, 0.4583, 0.816, 0.2324, 0.8072, 0.1933, 0.8183, 0.19, 0.8346, 0.2268, 0.5939, 0.5029, 0.5583, 0.5014, 0.5574, 0.4583, 0.593, 0.4621, 0.8247, 0.2691, 0.816, 0.2324, 0.8346, 0.2268, 0.85, 0.2613, 0.6253, 0.5053, 0.5939, 0.5029, 0.593, 0.4621, 0.6245, 0.4683, 0.8327, 0.3019, 0.8247, 0.2691, 0.85, 0.2613, 0.864, 0.2922, 0.6567, 0.5086, 0.6253, 0.5053, 0.6245, 0.4683, 0.656, 0.4765, 0.382, 0.5046, 0.3469, 0.5077, 0.3462, 0.4756, 0.3812, 0.4676, 0.06454, 0.1832, 0.03072, 0.18, 0.03523, 0.1476, 0.06812, 0.157, 0.4227, 0.5024, 0.382, 0.5046, 0.3812, 0.4676, 0.4218, 0.4616, 0.1023, 0.1862, 0.06454, 0.1832, 0.06812, 0.157, 0.1048, 0.167, 0.4677, 0.5011, 0.4227, 0.5024, 0.4218, 0.4616, 0.4667, 0.458, 0.1426, 0.1888, 0.1023, 0.1862, 0.1048, 0.167, 0.144, 0.1773, 0.5153, 0.5008, 0.4677, 0.5011, 0.4667, 0.458, 0.5143, 0.4569, 0.144, 0.1773, 0.1048, 0.167, 0.1102, 0.1522, 0.1467, 0.1697, 0.5143, 0.4569, 0.4667, 0.458, 0.465, 0.421, 0.5125, 0.4191, 0.8183, 0.19, 0.7984, 0.153, 0.8254, 0.1861, 0.1838, 0.1911, 0.144, 0.1773, 0.1467, 0.1697, 0.5574, 0.4583, 0.5143, 0.4569, 0.5125, 0.4191, 0.5556, 0.4212, 0.8346, 0.2268, 0.8183, 0.19, 0.8254, 0.1861, 0.8483, 0.2191, 0.593, 0.4621, 0.5574, 0.4583, 0.5556, 0.4212, 0.5913, 0.4272, 0.85, 0.2613, 0.8346, 0.2268, 0.8483, 0.2191, 0.87, 0.2501, 0.6245, 0.4683, 0.593, 0.4621, 0.5913, 0.4272, 0.623, 0.4369, 0.864, 0.2922, 0.85, 0.2613, 0.87, 0.2501, 0.8894, 0.2779, 0.03523, 0.1476, 0.007727, 0.1395, 0.01932, 0.1073, 0.04509, 0.1202, 0.3812, 0.4676, 0.3462, 0.4756, 0.345, 0.4489, 0.3797, 0.4362, 0.06812, 0.157, 0.03523, 0.1476, 0.04509, 0.1202, 0.07587, 0.1354, 0.4218, 0.4616, 0.3812, 0.4676, 0.3797, 0.4362, 0.4201, 0.4267, 0.1048, 0.167, 0.06812, 0.157, 0.07587, 0.1354, 0.1102, 0.1522, 0.4667, 0.458, 0.4218, 0.4616, 0.4201, 0.4267, 0.465, 0.421, 0.8894, 0.2779, 0.87, 0.2501, 0.8874, 0.2352, 0.9117, 0.259, 0.04509, 0.1202, 0.01932, 0.1073, 0.03697, 0.07785, 0.0601, 0.09517, 0.3797, 0.4362, 0.345, 0.4489, 0.3431, 0.425, 0.3775, 0.4081, 0.07587, 0.1354, 0.04509, 0.1202, 0.0601, 0.09517, 0.08767, 0.1158, 0.4201, 0.4267, 0.3797, 0.4362, 0.3775, 0.4081, 0.4177, 0.3955, 0.1102, 0.1522, 0.07587, 0.1354, 0.08767, 0.1158, 0.1183, 0.1386, 0.465, 0.421, 0.4201, 0.4267, 0.4177, 0.3955, 0.4624, 0.3878, 0.1467, 0.1697, 0.1102, 0.1522, 0.1183, 0.1386, 0.1508, 0.1628, 0.5125, 0.4191, 0.465, 0.421, 0.4624, 0.3878, 0.5099, 0.3853, 0.8254, 0.1861, 0.7984, 0.153, 0.8315, 0.1809, 0.1838, 0.1911, 0.1467, 0.1697, 0.1508, 0.1628, 0.5556, 0.4212, 0.5125, 0.4191, 0.5099, 0.3853, 0.553, 0.3881, 0.8483, 0.2191, 0.8254, 0.1861, 0.8315, 0.1809, 0.8604, 0.2089, 0.5913, 0.4272, 0.5556, 0.4212, 0.553, 0.3881, 0.5889, 0.396, 0.87, 0.2501, 0.8483, 0.2191, 0.8604, 0.2089, 0.8874, 0.2352, 0.623, 0.4369, 0.5913, 0.4272, 0.5889, 0.396, 0.6208, 0.4088, 0.5099, 0.3853, 0.4624, 0.3878, 0.4593, 0.3557, 0.5066, 0.3557, 0.8315, 0.1809, 0.7984, 0.153, 0.8365, 0.1746, 0.1838, 0.1911, 0.1508, 0.1628, 0.1562, 0.1569, 0.2143, 0.6988, 0.1712, 0.7017, 0.1749, 0.672, 0.2178, 0.6694, 0.8604, 0.2089, 0.8315, 0.1809, 0.8365, 0.1746, 0.8702, 0.1965, 0.2502, 0.6899, 0.2143, 0.6988, 0.2178, 0.6694, 0.2536, 0.6622, 0.8874, 0.2352, 0.8604, 0.2089, 0.8702, 0.1965, 0.9017, 0.2173, 0.03697, 0.07785, 0.01928, 0.06456, 0.04488, 0.03632, 0.06001, 0.05244, 0.9117, 0.259, 0.8874, 0.2352, 0.9017, 0.2173, 0.9298, 0.2362, 0.0601, 0.09517, 0.03697, 0.07785, 0.06001, 0.05244, 0.07969, 0.07356, 0.9322, 0.2794, 0.9117, 0.259, 0.9298, 0.2362, 0.9535, 0.2525, 0.08767, 0.1158, 0.0601, 0.09517, 0.07969, 0.07356, 0.1031, 0.0988, 0.07922, 0.6893, 0.03928, 0.6745, 0.04228, 0.6495, 0.08256, 0.6616, 0.1183, 0.1386, 0.08767, 0.1158, 0.1031, 0.0988, 0.1289, 0.1269, 0.4624, 0.3878, 0.4177, 0.3955, 0.4146, 0.3692, 0.4593, 0.3557, 0.1508, 0.1628, 0.1183, 0.1386, 0.1289, 0.1269, 0.1562, 0.1569, 0.07969, 0.07356, 0.06001, 0.05244, 0.08755, 0.03199, 0.1031, 0.05617, 0.04228, 0.6495, 0.007727, 0.6334, 0.009732, 0.6087, 0.04464, 0.6205, 0.1031, 0.0988, 0.07969, 0.07356, 0.1031, 0.05617, 0.1215, 0.08513, 0.08256, 0.6616, 0.04228, 0.6495, 0.04464, 0.6205, 0.08517, 0.6293, 0.1289, 0.1269, 0.1031, 0.0988, 0.1215, 0.08513, 0.1416, 0.1175, 0.1278, 0.6702, 0.08256, 0.6616, 0.08517, 0.6293, 0.1301, 0.6348, 0.1562, 0.1569, 0.1289, 0.1269, 0.1416, 0.1175, 0.1627, 0.1521, 0.1749, 0.672, 0.1278, 0.6702, 0.1301, 0.6348, 0.1776, 0.6368, 0.8365, 0.1746, 0.7984, 0.153, 0.8402, 0.1674, 0.1838, 0.1911, 0.1562, 0.1569, 0.1627, 0.1521, 0.2178, 0.6694, 0.1749, 0.672, 0.1776, 0.6368, 0.2206, 0.6352, 0.8702, 0.1965, 0.8365, 0.1746, 0.8402, 0.1674, 0.8774, 0.1825, 0.2536, 0.6622, 0.2178, 0.6694, 0.2206, 0.6352, 0.2562, 0.6299, 0.9017, 0.2173, 0.8702, 0.1965, 0.8774, 0.1825, 0.9121, 0.1969, 0.2853, 0.6504, 0.2536, 0.6622, 0.2562, 0.6299, 0.2877, 0.6213, 0.9298, 0.2362, 0.9017, 0.2173, 0.9121, 0.1969, 0.9431, 0.2102, 0.8402, 0.1674, 0.7984, 0.153, 0.8424, 0.1597, 0.1838, 0.1911, 0.1627, 0.1521, 0.17, 0.1486, 0.2206, 0.6352, 0.1776, 0.6368, 0.1796, 0.5983, 0.2233, 0.5974, 0.8774, 0.1825, 0.8402, 0.1674, 0.8424, 0.1597, 0.8817, 0.1673, 0.2562, 0.6299, 0.2206, 0.6352, 0.2233, 0.5974, 0.2594, 0.5943, 0.9121, 0.1969, 0.8774, 0.1825, 0.8817, 0.1673, 0.9184, 0.1749, 0.2877, 0.6213, 0.2562, 0.6299, 0.2594, 0.5943, 0.2912, 0.5893, 0.9431, 0.2102, 0.9121, 0.1969, 0.9184, 0.1749, 0.9511, 0.1822, 0.1031, 0.05617, 0.08755, 0.03199, 0.1186, 0.0174, 0.1296, 0.04378, 0.04464, 0.6205, 0.009732, 0.6087, 0.01111, 0.5815, 0.04626, 0.5885, 0.1215, 0.08513, 0.1031, 0.05617, 0.1296, 0.04378, 0.1422, 0.07532, 0.08517, 0.6293, 0.04464, 0.6205, 0.04626, 0.5885, 0.08698, 0.5937, 0.1416, 0.1175, 0.1215, 0.08513, 0.1422, 0.07532, 0.1558, 0.1108, 0.1301, 0.6348, 0.08517, 0.6293, 0.08698, 0.5937, 0.132, 0.5971, 0.1627, 0.1521, 0.1416, 0.1175, 0.1558, 0.1108, 0.17, 0.1486, 0.1776, 0.6368, 0.1301, 0.6348, 0.132, 0.5971, 0.1796, 0.5983, 0.04626, 0.5885, 0.01111, 0.5815, 0.01182, 0.5527, 0.04709, 0.5547, 0.1422, 0.07532, 0.1296, 0.04378, 0.158, 0.03679, 0.1644, 0.06972, 0.08698, 0.5937, 0.04626, 0.5885, 0.04709, 0.5547, 0.0879, 0.5562, 0.1558, 0.1108, 0.1422, 0.07532, 0.1644, 0.06972, 0.1711, 0.1069, 0.132, 0.5971, 0.08698, 0.5937, 0.0879, 0.5562, 0.1329, 0.5572, 0.17, 0.1486, 0.1558, 0.1108, 0.1711, 0.1069, 0.1778, 0.1467, 0.1796, 0.5983, 0.132, 0.5971, 0.1329, 0.5572, 0.1806, 0.5576, 0.8424, 0.1597, 0.7984, 0.153, 0.843, 0.1517, 0.1838, 0.1911, 0.17, 0.1486, 0.1778, 0.1467, 0.2233, 0.5974, 0.1796, 0.5983, 0.1806, 0.5576, 0.2261, 0.5575, 0.8817, 0.1673, 0.8424, 0.1597, 0.843, 0.1517, 0.883, 0.1516, 0.2594, 0.5943, 0.2233, 0.5974, 0.2261, 0.5575, 0.264, 0.5568, 0.9184, 0.1749, 0.8817, 0.1673, 0.883, 0.1516, 0.9203, 0.1521, 0.2912, 0.5893, 0.2594, 0.5943, 0.264, 0.5568, 0.2969, 0.5555, 0.9511, 0.1822, 0.9184, 0.1749, 0.9203, 0.1521, 0.9535, 0.1532, 0.3225, 0.5825, 0.2912, 0.5893, 0.2969, 0.5555, 0.3257, 0.5538, 0.2261, 0.5575, 0.1806, 0.5576, 0.1806, 0.5164, 0.2281, 0.517, 0.883, 0.1516, 0.843, 0.1517, 0.8421, 0.1437, 0.8812, 0.136, 0.264, 0.5568, 0.2261, 0.5575, 0.2281, 0.517, 0.2688, 0.5187, 0.9203, 0.1521, 0.883, 0.1516, 0.8812, 0.136, 0.9177, 0.1294, 0.2969, 0.5555, 0.264, 0.5568, 0.2688, 0.5187, 0.3003, 0.5212, 0.9535, 0.1532, 0.9203, 0.1521, 0.9177, 0.1294, 0.9502, 0.1243, 0.158, 0.03679, 0.1522, 0.009283, 0.1866, 0.007727, 0.1871, 0.03532, 0.04709, 0.5547, 0.01182, 0.5527, 0.01182, 0.5235, 0.04709, 0.5204, 0.1644, 0.06972, 0.158, 0.03679, 0.1871, 0.03532, 0.1872, 0.06857, 0.0879, 0.5562, 0.04709, 0.5547, 0.04709, 0.5204, 0.0879, 0.5181, 0.1711, 0.1069, 0.1644, 0.06972, 0.1872, 0.06857, 0.1869, 0.1061, 0.1329, 0.5572, 0.0879, 0.5562, 0.0879, 0.5181, 0.1329, 0.5167, 0.1778, 0.1467, 0.1711, 0.1069, 0.1869, 0.1061, 0.1858, 0.1462, 0.1806, 0.5576, 0.1329, 0.5572, 0.1329, 0.5167, 0.1806, 0.5164, 0.843, 0.1517, 0.7984, 0.153, 0.8421, 0.1437, 0.1838, 0.1911, 0.1778, 0.1467, 0.1858, 0.1462, 0.1872, 0.06857, 0.1871, 0.03532, 0.2159, 0.03956, 0.2098, 0.0719, 0.0879, 0.5181, 0.04709, 0.5204, 0.04626, 0.4869, 0.08698, 0.4809, 0.1869, 0.1061, 0.1872, 0.06857, 0.2098, 0.0719, 0.2025, 0.1084, 0.1329, 0.5167, 0.0879, 0.5181, 0.08698, 0.4809, 0.132, 0.4773, 0.1858, 0.1462, 0.1869, 0.1061, 0.2025, 0.1084, 0.1937, 0.1474, 0.1806, 0.5164, 0.1329, 0.5167, 0.132, 0.4773, 0.1796, 0.4761, 0.8421, 0.1437, 0.7984, 0.153, 0.8397, 0.1361, 0.1838, 0.1911, 0.1858, 0.1462, 0.1937, 0.1474, 0.2281, 0.517, 0.1806, 0.5164, 0.1796, 0.4761, 0.2278, 0.4776, 0.8812, 0.136, 0.8421, 0.1437, 0.8397, 0.1361, 0.8764, 0.121, 0.2688, 0.5187, 0.2281, 0.517, 0.2278, 0.4776, 0.2684, 0.4815, 0.9177, 0.1294, 0.8812, 0.136, 0.8764, 0.121, 0.9107, 0.1077, 0.3003, 0.5212, 0.2688, 0.5187, 0.2684, 0.4815, 0.2994, 0.4878, 0.9502, 0.1243, 0.9177, 0.1294, 0.9107, 0.1077, 0.9413, 0.09664, 0.1871, 0.03532, 0.1866, 0.007727, 0.2204, 0.01271, 0.2159, 0.03956, 0.04709, 0.5204, 0.01182, 0.5235, 0.01111, 0.4951, 0.04626, 0.4869, 0.2684, 0.4815, 0.2278, 0.4776, 0.2259, 0.4406, 0.2666, 0.4467, 0.9107, 0.1077, 0.8764, 0.121, 0.8687, 0.1072, 0.8996, 0.0877, 0.2994, 0.4878, 0.2684, 0.4815, 0.2666, 0.4467, 0.2978, 0.4565, 0.9413, 0.09664, 0.9107, 0.1077, 0.8996, 0.0877, 0.9271, 0.07125, 0.2159, 0.03956, 0.2204, 0.01271, 0.2527, 0.0242, 0.2433, 0.04933, 0.04626, 0.4869, 0.01111, 0.4951, 0.009732, 0.4685, 0.04464, 0.4556, 0.2098, 0.0719, 0.2159, 0.03956, 0.2433, 0.04933, 0.2314, 0.07958, 0.08698, 0.4809, 0.04626, 0.4869, 0.04464, 0.4556, 0.08517, 0.4461, 0.2025, 0.1084, 0.2098, 0.0719, 0.2314, 0.07958, 0.2173, 0.1137, 0.132, 0.4773, 0.08698, 0.4809, 0.08517, 0.4461, 0.1301, 0.4403, 0.1937, 0.1474, 0.2025, 0.1084, 0.2173, 0.1137, 0.2013, 0.1501, 0.1796, 0.4761, 0.132, 0.4773, 0.1301, 0.4403, 0.1776, 0.4385, 0.8397, 0.1361, 0.7984, 0.153, 0.8358, 0.1291, 0.1838, 0.1911, 0.1937, 0.1474, 0.2013, 0.1501, 0.2278, 0.4776, 0.1796, 0.4761, 0.1776, 0.4385, 0.2259, 0.4406, 0.8764, 0.121, 0.8397, 0.1361, 0.8358, 0.1291, 0.8687, 0.1072, 0.2173, 0.1137, 0.2314, 0.07958, 0.251, 0.09132, 0.2308, 0.1218, 0.1301, 0.4403, 0.08517, 0.4461, 0.08256, 0.415, 0.1273, 0.4073, 0.2013, 0.1501, 0.2173, 0.1137, 0.2308, 0.1218, 0.2082, 0.1542, 0.1776, 0.4385, 0.1301, 0.4403, 0.1273, 0.4073, 0.1748, 0.4048, 0.8358, 0.1291, 0.7984, 0.153, 0.8306, 0.123, 0.1838, 0.1911, 0.2013, 0.1501, 0.2082, 0.1542, 0.2259, 0.4406, 0.1776, 0.4385, 0.1748, 0.4048, 0.2231, 0.4076, 0.8687, 0.1072, 0.8358, 0.1291, 0.8306, 0.123, 0.8585, 0.09527, 0.2666, 0.4467, 0.2259, 0.4406, 0.2231, 0.4076, 0.264, 0.4156, 0.8996, 0.0877, 0.8687, 0.1072, 0.8585, 0.09527, 0.8848, 0.07032, 0.2978, 0.4565, 0.2666, 0.4467, 0.264, 0.4156, 0.2955, 0.4285, 0.9271, 0.07125, 0.8996, 0.0877, 0.8848, 0.07032, 0.9083, 0.04912, 0.2433, 0.04933, 0.2527, 0.0242, 0.282, 0.04177, 0.2682, 0.06428, 0.04464, 0.4556, 0.009732, 0.4685, 0.007727, 0.4446, 0.04228, 0.4276, 0.2314, 0.07958, 0.2433, 0.04933, 0.2682, 0.06428, 0.251, 0.09132, 0.08517, 0.4461, 0.04464, 0.4556, 0.04228, 0.4276, 0.08256, 0.415, 0.8848, 0.07032, 0.8585, 0.09527, 0.8462, 0.08552, 0.8669, 0.05617, 0.3708, 0.03549, 0.4048, 0.02044, 0.4062, 0.0477, 0.372, 0.06003, 0.9083, 0.04912, 0.8848, 0.07032, 0.8669, 0.05617, 0.8855, 0.03111, 0.2682, 0.06428, 0.282, 0.04177, 0.3073, 0.06474, 0.2897, 0.08381, 0.9282, 0.03253, 0.9083, 0.04912, 0.8855, 0.03111, 0.9014, 0.01135, 0.251, 0.09132, 0.2682, 0.06428, 0.2897, 0.08381, 0.2679, 0.1067, 0.08256, 0.415, 0.04228, 0.4276, 0.03928, 0.404, 0.07922, 0.3888, 0.2308, 0.1218, 0.251, 0.09132, 0.2679, 0.1067, 0.2424, 0.1323, 0.1273, 0.4073, 0.08256, 0.415, 0.07922, 0.3888, 0.1237, 0.3795, 0.2082, 0.1542, 0.2308, 0.1218, 0.2424, 0.1323, 0.2141, 0.1596, 0.4965, 0.007727, 0.5439, 0.01059, 0.5453, 0.03953, 0.498, 0.03723, 0.8306, 0.123, 0.7984, 0.153, 0.8243, 0.118, 0.1838, 0.1911, 0.2082, 0.1542, 0.2141, 0.1596, 0.4474, 0.01106, 0.4965, 0.007727, 0.498, 0.03723, 0.4488, 0.04, 0.8585, 0.09527, 0.8306, 0.123, 0.8243, 0.118, 0.8462, 0.08552, 0.4048, 0.02044, 0.4474, 0.01106, 0.4488, 0.04, 0.4062, 0.0477, 0.5453, 0.03953, 0.5888, 0.04681, 0.5899, 0.07874, 0.5464, 0.07343, 0.2141, 0.1596, 0.2424, 0.1323, 0.2518, 0.145, 0.2189, 0.1661, 0.498, 0.03723, 0.5453, 0.03953, 0.5464, 0.07343, 0.4991, 0.0718, 0.8243, 0.118, 0.7984, 0.153, 0.8171, 0.1143, 0.1838, 0.1911, 0.2141, 0.1596, 0.2189, 0.1661, 0.4488, 0.04, 0.498, 0.03723, 0.4991, 0.0718, 0.45, 0.0739, 0.8462, 0.08552, 0.8243, 0.118, 0.8171, 0.1143, 0.8322, 0.07837, 0.4062, 0.0477, 0.4488, 0.04, 0.45, 0.0739, 0.4072, 0.07963, 0.8669, 0.05617, 0.8462, 0.08552, 0.8322, 0.07837, 0.8465, 0.04579, 0.372, 0.06003, 0.4062, 0.0477, 0.4072, 0.07963, 0.3729, 0.08876, 0.8855, 0.03111, 0.8669, 0.05617, 0.8465, 0.04579, 0.8596, 0.0179, 0.2897, 0.08381, 0.3073, 0.06474, 0.3277, 0.09223, 0.307, 0.1072, 0.6268, 0.05878, 0.6583, 0.075, 0.6591, 0.09944, 0.6278, 0.08752, 0.2679, 0.1067, 0.2897, 0.08381, 0.307, 0.1072, 0.2815, 0.125, 0.5888, 0.04681, 0.6268, 0.05878, 0.6278, 0.08752, 0.5899, 0.07874, 0.2424, 0.1323, 0.2679, 0.1067, 0.2815, 0.125, 0.2518, 0.145, 0.3729, 0.08876, 0.4072, 0.07963, 0.408, 0.115, 0.3736, 0.1206, 0.8596, 0.0179, 0.8465, 0.04579, 0.8245, 0.03959, 0.8316, 0.01, 0.3431, 0.101, 0.3729, 0.08876, 0.3736, 0.1206, 0.3437, 0.1281, 0.6278, 0.08752, 0.6591, 0.09944, 0.6597, 0.1265, 0.6285, 0.1194, 0.2815, 0.125, 0.307, 0.1072, 0.3194, 0.1335, 0.2912, 0.1457, 0.5899, 0.07874, 0.6278, 0.08752, 0.6285, 0.1194, 0.5907, 0.1141, 0.2518, 0.145, 0.2815, 0.125, 0.2912, 0.1457, 0.2585, 0.1592, 0.5464, 0.07343, 0.5899, 0.07874, 0.5907, 0.1141, 0.5473, 0.111, 0.2189, 0.1661, 0.2518, 0.145, 0.2585, 0.1592, 0.2223, 0.1733, 0.4991, 0.0718, 0.5464, 0.07343, 0.5473, 0.111, 0.5, 0.1101, 0.8171, 0.1143, 0.7984, 0.153, 0.8094, 0.1122, 0.1838, 0.1911, 0.2189, 0.1661, 0.2223, 0.1733, 0.45, 0.0739, 0.4991, 0.0718, 0.5, 0.1101, 0.4508, 0.1115, 0.8322, 0.07837, 0.8171, 0.1143, 0.8094, 0.1122, 0.817, 0.0741, 0.4072, 0.07963, 0.45, 0.0739, 0.4508, 0.1115, 0.408, 0.115, 0.8465, 0.04579, 0.8322, 0.07837, 0.817, 0.0741, 0.8245, 0.03959, 0.2223, 0.1733, 0.2585, 0.1592, 0.2623, 0.1745, 0.2243, 0.1811, 0.5, 0.1101, 0.5473, 0.111, 0.5478, 0.1508, 0.5005, 0.1506, 0.8094, 0.1122, 0.7984, 0.153, 0.8014, 0.1115, 0.1838, 0.1911, 0.2223, 0.1733, 0.2243, 0.1811, 0.4508, 0.1115, 0.5, 0.1101, 0.5005, 0.1506, 0.4514, 0.1512, 0.817, 0.0741, 0.8094, 0.1122, 0.8014, 0.1115, 0.8013, 0.07287, 0.408, 0.115, 0.4508, 0.1115, 0.4514, 0.1512, 0.4085, 0.1525, 0.8245, 0.03959, 0.817, 0.0741, 0.8013, 0.07287, 0.8017, 0.0378, 0.3736, 0.1206, 0.408, 0.115, 0.4085, 0.1525, 0.3741, 0.1543, 0.8316, 0.01, 0.8245, 0.03959, 0.8017, 0.0378, 0.8025, 0.007727, 0.3437, 0.1281, 0.3736, 0.1206, 0.3741, 0.1543, 0.3441, 0.1567, 0.6285, 0.1194, 0.6597, 0.1265, 0.6601, 0.1552, 0.629, 0.1531, 0.2912, 0.1457, 0.3194, 0.1335, 0.3265, 0.1618, 0.2967, 0.1679, 0.5907, 0.1141, 0.6285, 0.1194, 0.629, 0.1531, 0.5911, 0.1516, 0.2585, 0.1592, 0.2912, 0.1457, 0.2967, 0.1679, 0.2623, 0.1745, 0.5473, 0.111, 0.5907, 0.1141, 0.5911, 0.1516, 0.5478, 0.1508, 0.8025, 0.007727, 0.8017, 0.0378, 0.7754, 0.04126, 0.7701, 0.01192, 0.3441, 0.1567, 0.3741, 0.1543, 0.3742, 0.1922, 0.3442, 0.1895, 0.629, 0.1531, 0.6601, 0.1552, 0.6602, 0.1879, 0.6291, 0.191, 0.2967, 0.1679, 0.3265, 0.1618, 0.3277, 0.1944, 0.2976, 0.1944, 0.5911, 0.1516, 0.629, 0.1531, 0.6291, 0.191, 0.5913, 0.1933, 0.2623, 0.1745, 0.2967, 0.1679, 0.2976, 0.1944, 0.2629, 0.1939, 0.5478, 0.1508, 0.5911, 0.1516, 0.5913, 0.1933, 0.548, 0.1948, 0.2243, 0.1811, 0.2623, 0.1745, 0.2629, 0.1939, 0.2244, 0.1928, 0.5005, 0.1506, 0.5478, 0.1508, 0.548, 0.1948, 0.5007, 0.1955, 0.8014, 0.1115, 0.7984, 0.153, 0.7899, 0.1133, 0.1838, 0.1911, 0.2243, 0.1811, 0.2244, 0.1928, 0.4514, 0.1512, 0.5005, 0.1506, 0.5007, 0.1955, 0.4515, 0.1953, 0.8013, 0.07287, 0.8014, 0.1115, 0.7899, 0.1133, 0.7821, 0.07549, 0.4085, 0.1525, 0.4514, 0.1512, 0.4515, 0.1953, 0.4087, 0.1942, 0.8017, 0.0378, 0.8013, 0.07287, 0.7821, 0.07549, 0.7754, 0.04126, 0.3741, 0.1543, 0.4085, 0.1525, 0.4087, 0.1942, 0.3742, 0.1922, 0.5487, 0.7583, 0.5359, 0.7482, 0.5401, 0.7444, 0.5255, 0.7375, 0.5203, 0.7222, 0.5312, 0.7102, 0.5334, 0.7299, 0.7092, 0.7242, 0.6897, 0.7234, 0.6896, 0.7061, 0.7092, 0.7052, 0.08613, 0.7605, 0.09864, 0.7522, 0.1023, 0.7594, 0.09294, 0.7748, 0.5359, 0.7482, 0.5255, 0.7375, 0.5334, 0.7299, 0.5401, 0.7444, 0.7277, 0.7315, 0.7092, 0.7242, 0.7092, 0.7052, 0.7278, 0.7155, 0.6897, 0.7234, 0.6727, 0.7284, 0.6726, 0.7125, 0.6896, 0.7061, 0.09864, 0.7522, 0.1125, 0.738, 0.1023, 0.7594, 0.5401, 0.7444, 0.5334, 0.7299, 0.5429, 0.7261, 0.5453, 0.7424, 0.7278, 0.7155, 0.7092, 0.7052, 0.7084, 0.6935, 0.7272, 0.7047, 0.6896, 0.7061, 0.6726, 0.7125, 0.6722, 0.7015, 0.6888, 0.6953, 0.1023, 0.7594, 0.1125, 0.738, 0.1071, 0.7634, 0.5487, 0.7583, 0.5401, 0.7444, 0.5453, 0.7424, 0.5334, 0.7299, 0.5312, 0.7102, 0.5437, 0.7052, 0.5429, 0.7261, 0.7092, 0.7052, 0.6896, 0.7061, 0.6888, 0.6953, 0.7084, 0.6935, 0.09294, 0.7748, 0.1023, 0.7594, 0.1071, 0.7634, 0.1019, 0.7832, 0.5978, 0.759, 0.5936, 0.7407, 0.6059, 0.7419, 0.6091, 0.7601, 0.5961, 0.7212, 0.6026, 0.7047, 0.612, 0.7053, 0.6086, 0.7218, 0.1071, 0.7634, 0.1125, 0.738, 0.1124, 0.7636, 0.5487, 0.7583, 0.5453, 0.7424, 0.5509, 0.7422, 0.5429, 0.7261, 0.5437, 0.7052, 0.5572, 0.7047, 0.5533, 0.7258, 0.5936, 0.7407, 0.5961, 0.7212, 0.6086, 0.7218, 0.6059, 0.7419, 0.1019, 0.7832, 0.1071, 0.7634, 0.1124, 0.7636, 0.1117, 0.7827, 0.5453, 0.7424, 0.5429, 0.7261, 0.5533, 0.7258, 0.5509, 0.7422, 0.5487, 0.7583, 0.5509, 0.7422, 0.5562, 0.7439, 0.5533, 0.7258, 0.5572, 0.7047, 0.5692, 0.7119, 0.5629, 0.7297, 0.6059, 0.7419, 0.6086, 0.7218, 0.6237, 0.7218, 0.6215, 0.7421, 0.1117, 0.7827, 0.1124, 0.7636, 0.1177, 0.7601, 0.1214, 0.7753, 0.5509, 0.7422, 0.5533, 0.7258, 0.5629, 0.7297, 0.5562, 0.7439, 0.6091, 0.7601, 0.6059, 0.7419, 0.6215, 0.7421, 0.6231, 0.7604, 0.6086, 0.7218, 0.612, 0.7053, 0.6237, 0.7053, 0.6237, 0.7218, 0.1124, 0.7636, 0.1125, 0.738, 0.1177, 0.7601, 0.6215, 0.7421, 0.6237, 0.7218, 0.6388, 0.7215, 0.6386, 0.7413, 0.1214, 0.7753, 0.1177, 0.7601, 0.1224, 0.7541, 0.13, 0.764, 0.5562, 0.7439, 0.5629, 0.7297, 0.5706, 0.7373, 0.5606, 0.7473, 0.6231, 0.7604, 0.6215, 0.7421, 0.6386, 0.7413, 0.6382, 0.7596, 0.6237, 0.7218, 0.6237, 0.7053, 0.6357, 0.705, 0.6388, 0.7215, 0.1177, 0.7601, 0.1125, 0.738, 0.1224, 0.7541, 0.5487, 0.7583, 0.5562, 0.7439, 0.5606, 0.7473, 0.5629, 0.7297, 0.5692, 0.7119, 0.5781, 0.7264, 0.5706, 0.7373, 0.5606, 0.7473, 0.5706, 0.7373, 0.576, 0.7462, 0.5636, 0.752, 0.6382, 0.7596, 0.6386, 0.7413, 0.6534, 0.7404, 0.6513, 0.7585, 0.6388, 0.7215, 0.6357, 0.705, 0.6462, 0.7047, 0.6519, 0.7211, 0.1224, 0.7541, 0.1125, 0.738, 0.1259, 0.7467, 0.5487, 0.7583, 0.5606, 0.7473, 0.5636, 0.752, 0.6363, 0.7731, 0.6382, 0.7596, 0.6513, 0.7585, 0.6456, 0.7722, 0.6386, 0.7413, 0.6388, 0.7215, 0.6519, 0.7211, 0.6534, 0.7404, 0.13, 0.764, 0.1224, 0.7541, 0.1259, 0.7467, 0.1366, 0.7518, 0.7599, 0.709, 0.7655, 0.6935, 0.7748, 0.694, 0.7698, 0.7095, 0.1259, 0.7467, 0.1125, 0.738, 0.1278, 0.7391, 0.5487, 0.7583, 0.5636, 0.752, 0.5647, 0.7575, 0.7674, 0.7617, 0.76, 0.7466, 0.7698, 0.7462, 0.7749, 0.761, 0.7569, 0.7279, 0.7599, 0.709, 0.7698, 0.7095, 0.768, 0.7281, 0.1366, 0.7518, 0.1259, 0.7467, 0.1278, 0.7391, 0.1403, 0.7404, 0.5636, 0.752, 0.576, 0.7462, 0.5781, 0.7563, 0.5647, 0.7575, 0.76, 0.7466, 0.7569, 0.7279, 0.768, 0.7281, 0.7698, 0.7462, 0.5487, 0.7583, 0.5647, 0.7575, 0.5639, 0.763, 0.7749, 0.761, 0.7698, 0.7462, 0.7822, 0.7461, 0.7843, 0.7605, 0.768, 0.7281, 0.7698, 0.7095, 0.7822, 0.7103, 0.7814, 0.7287, 0.1403, 0.7404, 0.1278, 0.7391, 0.1279, 0.732, 0.1407, 0.7301, 0.5647, 0.7575, 0.5781, 0.7563, 0.5767, 0.7665, 0.5639, 0.763, 0.7698, 0.7462, 0.768, 0.7281, 0.7814, 0.7287, 0.7822, 0.7461, 0.7698, 0.7095, 0.7748, 0.694, 0.7843, 0.6947, 0.7822, 0.7103, 0.1278, 0.7391, 0.1125, 0.738, 0.1279, 0.732, 0.1279, 0.732, 0.1125, 0.738, 0.1261, 0.726, 0.5487, 0.7583, 0.5639, 0.763, 0.5612, 0.7679, 0.1261, 0.726, 0.1125, 0.738, 0.1227, 0.7214, 0.5487, 0.7583, 0.5612, 0.7679, 0.5571, 0.7716, 0.1227, 0.7214, 0.1125, 0.738, 0.118, 0.7184, 0.5487, 0.7583, 0.5571, 0.7716, 0.5519, 0.7736, 0.118, 0.7184, 0.1125, 0.738, 0.1125, 0.7171, 0.5487, 0.7583, 0.5519, 0.7736, 0.5463, 0.7738, 0.1125, 0.7171, 0.1125, 0.738, 0.107, 0.718, 0.5487, 0.7583, 0.5463, 0.7738, 0.541, 0.7721, 0.107, 0.718, 0.1125, 0.738, 0.1021, 0.7213, 0.5487, 0.7583, 0.541, 0.7721, 0.5366, 0.7687, 0.5487, 0.7583, 0.5366, 0.7687, 0.5336, 0.764, 0.1021, 0.7213, 0.1125, 0.738, 0.0985, 0.7268, 0.7071, 0.7793, 0.6884, 0.7763, 0.6888, 0.7648, 0.7078, 0.7681, 0.08624, 0.7178, 0.0985, 0.7268, 0.0966, 0.7345, 0.08249, 0.7293, 0.5336, 0.764, 0.5208, 0.7683, 0.5187, 0.7583, 0.5325, 0.7586, 0.7244, 0.7772, 0.7071, 0.7793, 0.7078, 0.7681, 0.7257, 0.7673, 0.6884, 0.7763, 0.6722, 0.7685, 0.6724, 0.759, 0.6888, 0.7648, 0.0985, 0.7268, 0.1125, 0.738, 0.0966, 0.7345, 0.5487, 0.7583, 0.5336, 0.764, 0.5325, 0.7586, 0.7381, 0.7703, 0.7244, 0.7772, 0.7257, 0.7673, 0.7394, 0.7628, 0.5325, 0.7586, 0.5187, 0.7583, 0.5202, 0.7479, 0.5333, 0.7531, 0.7257, 0.7673, 0.7078, 0.7681, 0.7085, 0.7482, 0.7269, 0.7511, 0.6888, 0.7648, 0.6724, 0.759, 0.6726, 0.7446, 0.6893, 0.7455, 0.0966, 0.7345, 0.1125, 0.738, 0.09665, 0.7433, 0.5487, 0.7583, 0.5325, 0.7586, 0.5333, 0.7531, 0.7394, 0.7628, 0.7257, 0.7673, 0.7269, 0.7511, 0.7406, 0.7531, 0.7078, 0.7681, 0.6888, 0.7648, 0.6893, 0.7455, 0.7085, 0.7482, 0.08249, 0.7293, 0.0966, 0.7345, 0.09665, 0.7433, 0.08249, 0.7446, 0.6893, 0.7455, 0.6726, 0.7446, 0.6727, 0.7284, 0.6897, 0.7234, 0.09665, 0.7433, 0.1125, 0.738, 0.09864, 0.7522, 0.5487, 0.7583, 0.5333, 0.7531, 0.5359, 0.7482, 0.7406, 0.7531, 0.7269, 0.7511, 0.7277, 0.7315, 0.7414, 0.7415, 0.7085, 0.7482, 0.6893, 0.7455, 0.6897, 0.7234, 0.7092, 0.7242, 0.08249, 0.7446, 0.09665, 0.7433, 0.09864, 0.7522, 0.08613, 0.7605, 0.5333, 0.7531, 0.5202, 0.7479, 0.5255, 0.7375, 0.5359, 0.7482, 0.7269, 0.7511, 0.7085, 0.7482, 0.7092, 0.7242, 0.7277, 0.7315, 0.8072, 0.1933, 0.7957, 0.195, 0.7984, 0.153, 0.1838, 0.1911, 0.1428, 0.2005, 0.1426, 0.1888, 0.5583, 0.5014, 0.5583, 0.5454, 0.5153, 0.5456, 0.5153, 0.5008, 0.816, 0.2324, 0.7969, 0.2351, 0.7957, 0.195, 0.8072, 0.1933, 0.5939, 0.5029, 0.5939, 0.5446, 0.5583, 0.5454, 0.5583, 0.5014, 0.8247, 0.2691, 0.7984, 0.2726, 0.7969, 0.2351, 0.816, 0.2324, 0.6253, 0.5053, 0.6253, 0.5432, 0.5939, 0.5446, 0.5939, 0.5029, 0.8327, 0.3019, 0.8003, 0.3061, 0.7984, 0.2726, 0.8247, 0.2691, 0.6567, 0.5086, 0.6567, 0.5413, 0.6253, 0.5432, 0.6253, 0.5053, 0.382, 0.5046, 0.382, 0.5425, 0.3469, 0.5404, 0.3469, 0.5077, 0.06454, 0.1832, 0.06544, 0.2097, 0.03191, 0.2127, 0.03072, 0.18, 0.4227, 0.5024, 0.4227, 0.5441, 0.382, 0.5425, 0.382, 0.5046, 0.1023, 0.1862, 0.1029, 0.2055, 0.06544, 0.2097, 0.06454, 0.1832, 0.4677, 0.5011, 0.4677, 0.5451, 0.4227, 0.5441, 0.4227, 0.5024, 0.1426, 0.1888, 0.1428, 0.2005, 0.1029, 0.2055, 0.1023, 0.1862, 0.5153, 0.5008, 0.5153, 0.5456, 0.4677, 0.5451, 0.4677, 0.5011, 0.1428, 0.2005, 0.1447, 0.2083, 0.1067, 0.2208, 0.1029, 0.2055, 0.5153, 0.5456, 0.5144, 0.5862, 0.4668, 0.585, 0.4677, 0.5451, 0.7957, 0.195, 0.7877, 0.1944, 0.7984, 0.153, 0.1838, 0.1911, 0.1447, 0.2083, 0.1428, 0.2005, 0.5583, 0.5454, 0.5574, 0.5852, 0.5144, 0.5862, 0.5153, 0.5456, 0.7969, 0.2351, 0.7811, 0.2338, 0.7877, 0.1944, 0.7957, 0.195, 0.5939, 0.5446, 0.593, 0.5821, 0.5574, 0.5852, 0.5583, 0.5454, 0.7984, 0.2726, 0.7756, 0.2708, 0.7811, 0.2338, 0.7969, 0.2351, 0.6253, 0.5432, 0.6245, 0.577, 0.593, 0.5821, 0.5939, 0.5446, 0.8003, 0.3061, 0.7712, 0.3038, 0.7756, 0.2708, 0.7984, 0.2726, 0.6567, 0.5413, 0.656, 0.57, 0.6245, 0.577, 0.6253, 0.5432, 0.382, 0.5425, 0.3812, 0.5763, 0.3463, 0.5691, 0.3469, 0.5404, 0.06544, 0.2097, 0.07096, 0.2319, 0.03893, 0.241, 0.03191, 0.2127, 0.4227, 0.5441, 0.4218, 0.5816, 0.3812, 0.5763, 0.382, 0.5425, 0.1029, 0.2055, 0.1067, 0.2208, 0.07096, 0.2319, 0.06544, 0.2097, 0.4677, 0.5451, 0.4668, 0.585, 0.4218, 0.5816, 0.4227, 0.5441, 0.7712, 0.3038, 0.7432, 0.296, 0.7536, 0.2646, 0.7756, 0.2708, 0.656, 0.57, 0.6547, 0.5972, 0.623, 0.609, 0.6245, 0.577, 0.3812, 0.5763, 0.3797, 0.6082, 0.345, 0.5963, 0.3463, 0.5691, 0.07096, 0.2319, 0.0807, 0.2526, 0.05133, 0.2673, 0.03893, 0.241, 0.4218, 0.5816, 0.4201, 0.6171, 0.3797, 0.6082, 0.3812, 0.5763, 0.1067, 0.2208, 0.1134, 0.2351, 0.0807, 0.2526, 0.07096, 0.2319, 0.4668, 0.585, 0.465, 0.6227, 0.4201, 0.6171, 0.4218, 0.5816, 0.1447, 0.2083, 0.1482, 0.2155, 0.1134, 0.2351, 0.1067, 0.2208, 0.5144, 0.5862, 0.5125, 0.6247, 0.465, 0.6227, 0.4668, 0.585, 0.7877, 0.1944, 0.7799, 0.1922, 0.7984, 0.153, 0.1838, 0.1911, 0.1482, 0.2155, 0.1447, 0.2083, 0.5574, 0.5852, 0.5556, 0.623, 0.5125, 0.6247, 0.5144, 0.5862, 0.7811, 0.2338, 0.766, 0.2296, 0.7799, 0.1922, 0.7877, 0.1944, 0.593, 0.5821, 0.5913, 0.6177, 0.5556, 0.623, 0.5574, 0.5852, 0.7756, 0.2708, 0.7536, 0.2646, 0.766, 0.2296, 0.7811, 0.2338, 0.6245, 0.577, 0.623, 0.609, 0.5913, 0.6177, 0.593, 0.5821, 0.5125, 0.6247, 0.51, 0.6605, 0.4626, 0.6605, 0.465, 0.6227, 0.7799, 0.1922, 0.7728, 0.1885, 0.7984, 0.153, 0.1838, 0.1911, 0.1529, 0.222, 0.1482, 0.2155, 0.5556, 0.623, 0.553, 0.6571, 0.51, 0.6605, 0.5125, 0.6247, 0.766, 0.2296, 0.752, 0.2224, 0.7728, 0.1885, 0.7799, 0.1922, 0.5913, 0.6177, 0.5889, 0.6498, 0.553, 0.6571, 0.5556, 0.623, 0.7536, 0.2646, 0.7332, 0.2542, 0.752, 0.2224, 0.766, 0.2296, 0.623, 0.609, 0.6208, 0.6379, 0.5889, 0.6498, 0.5913, 0.6177, 0.7432, 0.296, 0.7173, 0.2827, 0.7332, 0.2542, 0.7536, 0.2646, 0.05133, 0.2673, 0.06863, 0.2907, 0.04707, 0.3065, 0.02673, 0.279, 0.3797, 0.6082, 0.3775, 0.6372, 0.3431, 0.6209, 0.345, 0.5963, 0.0807, 0.2526, 0.09429, 0.2709, 0.06863, 0.2907, 0.05133, 0.2673, 0.4201, 0.6171, 0.4177, 0.6493, 0.3775, 0.6372, 0.3797, 0.6082, 0.1134, 0.2351, 0.1228, 0.2477, 0.09429, 0.2709, 0.0807, 0.2526, 0.465, 0.6227, 0.4626, 0.6605, 0.4177, 0.6493, 0.4201, 0.6171, 0.1482, 0.2155, 0.1529, 0.222, 0.1228, 0.2477, 0.1134, 0.2351, 0.06863, 0.2907, 0.09017, 0.3102, 0.0724, 0.3295, 0.04707, 0.3065, 0.9427, 0.6464, 0.9314, 0.6254, 0.9676, 0.6054, 0.9773, 0.6233, 0.09429, 0.2709, 0.1112, 0.2863, 0.09017, 0.3102, 0.06863, 0.2907, 0.4177, 0.6493, 0.4146, 0.6768, 0.3747, 0.662, 0.3775, 0.6372, 0.1228, 0.2477, 0.1344, 0.2583, 0.1112, 0.2863, 0.09429, 0.2709, 0.8597, 0.678, 0.8476, 0.6507, 0.891, 0.6407, 0.9035, 0.6641, 0.1529, 0.222, 0.1589, 0.2274, 0.1344, 0.2583, 0.1228, 0.2477, 0.51, 0.6605, 0.5065, 0.6893, 0.4591, 0.686, 0.4626, 0.6605, 0.7728, 0.1885, 0.7665, 0.1836, 0.7984, 0.153, 0.1838, 0.1911, 0.1589, 0.2274, 0.1529, 0.222, 0.553, 0.6571, 0.5497, 0.6863, 0.5065, 0.6893, 0.51, 0.6605, 0.752, 0.2224, 0.7396, 0.2127, 0.7665, 0.1836, 0.7728, 0.1885, 0.5889, 0.6498, 0.5858, 0.6773, 0.5497, 0.6863, 0.553, 0.6571, 0.7332, 0.2542, 0.7153, 0.2401, 0.7396, 0.2127, 0.752, 0.2224, 0.6208, 0.6379, 0.618, 0.6627, 0.5858, 0.6773, 0.5889, 0.6498, 0.7173, 0.2827, 0.6945, 0.2647, 0.7153, 0.2401, 0.7332, 0.2542, 0.7665, 0.1836, 0.7613, 0.1775, 0.7984, 0.153, 0.1838, 0.1911, 0.1658, 0.2315, 0.1589, 0.2274, 0.7639, 0.6535, 0.7518, 0.623, 0.7914, 0.624, 0.803, 0.6551, 0.7396, 0.2127, 0.7294, 0.2007, 0.7613, 0.1775, 0.7665, 0.1836, 0.7328, 0.646, 0.7208, 0.6173, 0.7518, 0.623, 0.7639, 0.6535, 0.7153, 0.2401, 0.7005, 0.2227, 0.7294, 0.2007, 0.7396, 0.2127, 0.0724, 0.3295, 0.1018, 0.3471, 0.09136, 0.3629, 0.05868, 0.3433, 0.6945, 0.2647, 0.6757, 0.2426, 0.7005, 0.2227, 0.7153, 0.2401, 0.09017, 0.3102, 0.1152, 0.3253, 0.1018, 0.3471, 0.0724, 0.3295, 0.9314, 0.6254, 0.9218, 0.5995, 0.9594, 0.5834, 0.9676, 0.6054, 0.1112, 0.2863, 0.1308, 0.298, 0.1152, 0.3253, 0.09017, 0.3102, 0.891, 0.6407, 0.8803, 0.6119, 0.9218, 0.5995, 0.9314, 0.6254, 0.1344, 0.2583, 0.1479, 0.2664, 0.1308, 0.298, 0.1112, 0.2863, 0.8476, 0.6507, 0.8363, 0.6202, 0.8803, 0.6119, 0.891, 0.6407, 0.1589, 0.2274, 0.1658, 0.2315, 0.1479, 0.2664, 0.1344, 0.2583, 0.803, 0.6551, 0.7914, 0.624, 0.8363, 0.6202, 0.8476, 0.6507, 0.9218, 0.5995, 0.9142, 0.5697, 0.953, 0.5581, 0.9594, 0.5834, 0.1308, 0.298, 0.1523, 0.3057, 0.1428, 0.3352, 0.1152, 0.3253, 0.8803, 0.6119, 0.8719, 0.5788, 0.9142, 0.5697, 0.9218, 0.5995, 0.1479, 0.2664, 0.1627, 0.2717, 0.1523, 0.3057, 0.1308, 0.298, 0.8363, 0.6202, 0.8274, 0.585, 0.8719, 0.5788, 0.8803, 0.6119, 0.1658, 0.2315, 0.1733, 0.2342, 0.1627, 0.2717, 0.1479, 0.2664, 0.7914, 0.624, 0.7824, 0.5882, 0.8274, 0.585, 0.8363, 0.6202, 0.7613, 0.1775, 0.7574, 0.1705, 0.7984, 0.153, 0.1838, 0.1911, 0.1733, 0.2342, 0.1658, 0.2315, 0.7518, 0.623, 0.7412, 0.5879, 0.7824, 0.5882, 0.7914, 0.624, 0.7294, 0.2007, 0.7218, 0.1869, 0.7574, 0.1705, 0.7613, 0.1775, 0.7208, 0.6173, 0.7089, 0.5843, 0.7412, 0.5879, 0.7518, 0.623, 0.7005, 0.2227, 0.6894, 0.2027, 0.7218, 0.1869, 0.7294, 0.2007, 0.6952, 0.6071, 0.6831, 0.5774, 0.7089, 0.5843, 0.7208, 0.6173, 0.9594, 0.5834, 0.953, 0.5581, 0.9872, 0.5443, 0.9923, 0.5642, 0.1152, 0.3253, 0.1428, 0.3352, 0.1344, 0.3589, 0.1018, 0.3471, 0.7412, 0.5879, 0.7332, 0.5496, 0.7761, 0.549, 0.7824, 0.5882, 0.7218, 0.1869, 0.717, 0.172, 0.7549, 0.1628, 0.7574, 0.1705, 0.7089, 0.5843, 0.6987, 0.5483, 0.7332, 0.5496, 0.7412, 0.5879, 0.6894, 0.2027, 0.6824, 0.181, 0.717, 0.172, 0.7218, 0.1869, 0.6831, 0.5774, 0.6748, 0.545, 0.6987, 0.5483, 0.7089, 0.5843, 0.953, 0.5581, 0.9486, 0.5304, 0.9837, 0.5226, 0.9872, 0.5443, 0.1428, 0.3352, 0.1716, 0.3394, 0.1684, 0.364, 0.1344, 0.3589, 0.9142, 0.5697, 0.909, 0.5372, 0.9486, 0.5304, 0.953, 0.5581, 0.1523, 0.3057, 0.175, 0.309, 0.1716, 0.3394, 0.1428, 0.3352, 0.8719, 0.5788, 0.8661, 0.5427, 0.909, 0.5372, 0.9142, 0.5697, 0.1627, 0.2717, 0.1783, 0.274, 0.175, 0.309, 0.1523, 0.3057, 0.8274, 0.585, 0.8212, 0.5467, 0.8661, 0.5427, 0.8719, 0.5788, 0.1733, 0.2342, 0.1813, 0.2353, 0.1783, 0.274, 0.1627, 0.2717, 0.7824, 0.5882, 0.7761, 0.549, 0.8212, 0.5467, 0.8274, 0.585, 0.7574, 0.1705, 0.7549, 0.1628, 0.7984, 0.153, 0.1838, 0.1911, 0.1813, 0.2353, 0.1733, 0.2342, 0.175, 0.309, 0.1978, 0.3079, 0.2007, 0.3379, 0.1716, 0.3394, 0.8661, 0.5427, 0.8631, 0.5049, 0.9063, 0.5032, 0.909, 0.5372, 0.1783, 0.274, 0.1941, 0.2732, 0.1978, 0.3079, 0.175, 0.309, 0.8212, 0.5467, 0.8181, 0.5065, 0.8631, 0.5049, 0.8661, 0.5427, 0.1813, 0.2353, 0.1893, 0.2349, 0.1941, 0.2732, 0.1783, 0.274, 0.7761, 0.549, 0.7729, 0.5081, 0.8181, 0.5065, 0.8212, 0.5467, 0.7549, 0.1628, 0.754, 0.1548, 0.7984, 0.153, 0.1838, 0.1911, 0.1893, 0.2349, 0.1813, 0.2353, 0.7332, 0.5496, 0.7295, 0.5095, 0.7729, 0.5081, 0.7761, 0.549, 0.717, 0.172, 0.7152, 0.1563, 0.754, 0.1548, 0.7549, 0.1628, 0.6987, 0.5483, 0.6953, 0.5105, 0.7295, 0.5095, 0.7332, 0.5496, 0.6824, 0.181, 0.6798, 0.1583, 0.7152, 0.1563, 0.717, 0.172, 0.6748, 0.545, 0.6722, 0.511, 0.6953, 0.5105, 0.6987, 0.5483, 0.9486, 0.5304, 0.9463, 0.5015, 0.982, 0.4998, 0.9837, 0.5226, 0.1716, 0.3394, 0.2007, 0.3379, 0.2026, 0.3623, 0.1684, 0.364, 0.909, 0.5372, 0.9063, 0.5032, 0.9463, 0.5015, 0.9486, 0.5304, 0.6953, 0.5105, 0.6953, 0.4725, 0.7295, 0.4692, 0.7295, 0.5095, 0.6798, 0.1583, 0.6817, 0.1355, 0.7165, 0.1406, 0.7152, 0.1563, 0.6722, 0.511, 0.6722, 0.4768, 0.6953, 0.4725, 0.6953, 0.5105, 0.9463, 0.5015, 0.9463, 0.4724, 0.982, 0.477, 0.982, 0.4998, 0.2007, 0.3379, 0.2289, 0.3308, 0.2359, 0.3539, 0.2026, 0.3623, 0.9063, 0.5032, 0.9063, 0.469, 0.9463, 0.4724, 0.9463, 0.5015, 0.1978, 0.3079, 0.22, 0.3023, 0.2289, 0.3308, 0.2007, 0.3379, 0.8631, 0.5049, 0.8631, 0.4669, 0.9063, 0.469, 0.9063, 0.5032, 0.1941, 0.2732, 0.2094, 0.2693, 0.22, 0.3023, 0.1978, 0.3079, 0.8181, 0.5065, 0.8181, 0.4662, 0.8631, 0.4669, 0.8631, 0.5049, 0.1893, 0.2349, 0.1971, 0.233, 0.2094, 0.2693, 0.1941, 0.2732, 0.7729, 0.5081, 0.7729, 0.467, 0.8181, 0.4662, 0.8181, 0.5065, 0.754, 0.1548, 0.7547, 0.1468, 0.7984, 0.153, 0.1838, 0.1911, 0.1971, 0.233, 0.1893, 0.2349, 0.7295, 0.5095, 0.7295, 0.4692, 0.7729, 0.467, 0.7729, 0.5081, 0.7152, 0.1563, 0.7165, 0.1406, 0.7547, 0.1468, 0.754, 0.1548, 0.2094, 0.2693, 0.2236, 0.2626, 0.2407, 0.2925, 0.22, 0.3023, 0.8181, 0.4662, 0.8212, 0.4272, 0.8661, 0.4301, 0.8631, 0.4669, 0.1971, 0.233, 0.2043, 0.2295, 0.2236, 0.2626, 0.2094, 0.2693, 0.7729, 0.467, 0.7761, 0.4272, 0.8212, 0.4272, 0.8181, 0.4662, 0.7547, 0.1468, 0.7569, 0.1391, 0.7984, 0.153, 0.1838, 0.1911, 0.2043, 0.2295, 0.1971, 0.233, 0.7295, 0.4692, 0.7326, 0.4302, 0.7761, 0.4272, 0.7729, 0.467, 0.7165, 0.1406, 0.7208, 0.1255, 0.7569, 0.1391, 0.7547, 0.1468, 0.6953, 0.4725, 0.6983, 0.4357, 0.7326, 0.4302, 0.7295, 0.4692, 0.6817, 0.1355, 0.688, 0.1135, 0.7208, 0.1255, 0.7165, 0.1406, 0.6722, 0.4768, 0.6748, 0.4437, 0.6983, 0.4357, 0.6953, 0.4725, 0.9463, 0.4724, 0.9486, 0.4443, 0.9837, 0.4549, 0.982, 0.477, 0.2289, 0.3308, 0.2553, 0.3183, 0.2668, 0.3392, 0.2359, 0.3539, 0.9063, 0.469, 0.909, 0.4359, 0.9486, 0.4443, 0.9463, 0.4724, 0.22, 0.3023, 0.2407, 0.2925, 0.2553, 0.3183, 0.2289, 0.3308, 0.8631, 0.4669, 0.8661, 0.4301, 0.909, 0.4359, 0.9063, 0.469, 0.688, 0.1135, 0.6984, 0.09309, 0.728, 0.1114, 0.7208, 0.1255, 0.6748, 0.4437, 0.68, 0.4131, 0.7041, 0.4017, 0.6983, 0.4357, 0.9486, 0.4443, 0.953, 0.4182, 0.9872, 0.4344, 0.9837, 0.4549, 0.2553, 0.3183, 0.2787, 0.3009, 0.2944, 0.3188, 0.2668, 0.3392, 0.909, 0.4359, 0.9142, 0.4052, 0.953, 0.4182, 0.9486, 0.4443, 0.2407, 0.2925, 0.2591, 0.2788, 0.2787, 0.3009, 0.2553, 0.3183, 0.8661, 0.4301, 0.8719, 0.3961, 0.9142, 0.4052, 0.909, 0.4359, 0.2236, 0.2626, 0.2363, 0.2531, 0.2591, 0.2788, 0.2407, 0.2925, 0.8212, 0.4272, 0.8274, 0.391, 0.8719, 0.3961, 0.8661, 0.4301, 0.2043, 0.2295, 0.2108, 0.2247, 0.2363, 0.2531, 0.2236, 0.2626, 0.7761, 0.4272, 0.7824, 0.3903, 0.8274, 0.391, 0.8212, 0.4272, 0.7569, 0.1391, 0.7606, 0.132, 0.7984, 0.153, 0.1838, 0.1911, 0.2108, 0.2247, 0.2043, 0.2295, 0.7326, 0.4302, 0.7387, 0.394, 0.7824, 0.3903, 0.7761, 0.4272, 0.7208, 0.1255, 0.728, 0.1114, 0.7606, 0.132, 0.7569, 0.1391, 0.6983, 0.4357, 0.7041, 0.4017, 0.7387, 0.394, 0.7326, 0.4302, 0.8274, 0.391, 0.8363, 0.3591, 0.8803, 0.366, 0.8719, 0.3961, 0.2108, 0.2247, 0.2162, 0.2188, 0.2469, 0.2415, 0.2363, 0.2531, 0.7824, 0.3903, 0.7914, 0.3578, 0.8363, 0.3591, 0.8274, 0.391, 0.7606, 0.132, 0.7656, 0.1257, 0.7984, 0.153, 0.1838, 0.1911, 0.2162, 0.2188, 0.2108, 0.2247, 0.4488, 0.3373, 0.45, 0.309, 0.4991, 0.3114, 0.498, 0.3402, 0.728, 0.1114, 0.7378, 0.09906, 0.7656, 0.1257, 0.7606, 0.132, 0.4062, 0.3282, 0.4072, 0.3015, 0.45, 0.309, 0.4488, 0.3373, 0.6984, 0.09309, 0.7127, 0.07513, 0.7378, 0.09906, 0.728, 0.1114, 0.372, 0.3132, 0.3729, 0.2892, 0.4072, 0.3015, 0.4062, 0.3282, 0.953, 0.4182, 0.9594, 0.3951, 0.9923, 0.4163, 0.9872, 0.4344, 0.2787, 0.3009, 0.2983, 0.2793, 0.3174, 0.2934, 0.2944, 0.3188, 0.9142, 0.4052, 0.9218, 0.3781, 0.9594, 0.3951, 0.953, 0.4182, 0.2591, 0.2788, 0.2745, 0.2618, 0.2983, 0.2793, 0.2787, 0.3009, 0.8719, 0.3961, 0.8803, 0.366, 0.9218, 0.3781, 0.9142, 0.4052, 0.2363, 0.2531, 0.2469, 0.2415, 0.2745, 0.2618, 0.2591, 0.2788, 0.3729, 0.2892, 0.3736, 0.2609, 0.408, 0.2701, 0.4072, 0.3015, 0.6911, 0.05482, 0.7134, 0.03592, 0.7301, 0.06028, 0.7127, 0.07513, 0.3431, 0.2725, 0.3437, 0.2484, 0.3736, 0.2609, 0.3729, 0.2892, 0.9218, 0.3781, 0.9314, 0.3557, 0.9676, 0.376, 0.9594, 0.3951, 0.2745, 0.2618, 0.2863, 0.2422, 0.3133, 0.2543, 0.2983, 0.2793, 0.5899, 0.3006, 0.5907, 0.2692, 0.6285, 0.2596, 0.6278, 0.2879, 0.2469, 0.2415, 0.255, 0.2279, 0.2863, 0.2422, 0.2745, 0.2618, 0.5464, 0.3086, 0.5473, 0.2752, 0.5907, 0.2692, 0.5899, 0.3006, 0.2162, 0.2188, 0.2204, 0.2119, 0.255, 0.2279, 0.2469, 0.2415, 0.4991, 0.3114, 0.5, 0.2774, 0.5473, 0.2752, 0.5464, 0.3086, 0.7656, 0.1257, 0.7717, 0.1204, 0.7984, 0.153, 0.1838, 0.1911, 0.2204, 0.2119, 0.2162, 0.2188, 0.45, 0.309, 0.4508, 0.2756, 0.5, 0.2774, 0.4991, 0.3114, 0.7378, 0.09906, 0.7498, 0.08883, 0.7717, 0.1204, 0.7656, 0.1257, 0.4072, 0.3015, 0.408, 0.2701, 0.4508, 0.2756, 0.45, 0.309, 0.7127, 0.07513, 0.7301, 0.06028, 0.7498, 0.08883, 0.7378, 0.09906, 0.2204, 0.2119, 0.2231, 0.2043, 0.2603, 0.2131, 0.255, 0.2279, 0.5, 0.2774, 0.5005, 0.2394, 0.5478, 0.238, 0.5473, 0.2752, 0.7717, 0.1204, 0.7787, 0.1165, 0.7984, 0.153, 0.1838, 0.1911, 0.2231, 0.2043, 0.2204, 0.2119, 0.4508, 0.2756, 0.4514, 0.2384, 0.5005, 0.2394, 0.5, 0.2774, 0.7498, 0.08883, 0.7636, 0.08113, 0.7787, 0.1165, 0.7717, 0.1204, 0.408, 0.2701, 0.4085, 0.235, 0.4514, 0.2384, 0.4508, 0.2756, 0.7301, 0.06028, 0.7501, 0.0491, 0.7636, 0.08113, 0.7498, 0.08883, 0.3736, 0.2609, 0.3741, 0.2293, 0.4085, 0.235, 0.408, 0.2701, 0.7134, 0.03592, 0.7388, 0.02169, 0.7501, 0.0491, 0.7301, 0.06028, 0.3437, 0.2484, 0.3441, 0.2216, 0.3741, 0.2293, 0.3736, 0.2609, 0.6285, 0.2596, 0.629, 0.2281, 0.6601, 0.2201, 0.6597, 0.2469, 0.2863, 0.2422, 0.294, 0.2206, 0.3231, 0.2269, 0.3133, 0.2543, 0.5907, 0.2692, 0.5911, 0.2342, 0.629, 0.2281, 0.6285, 0.2596, 0.255, 0.2279, 0.2603, 0.2131, 0.294, 0.2206, 0.2863, 0.2422, 0.5473, 0.2752, 0.5478, 0.238, 0.5911, 0.2342, 0.5907, 0.2692, 0.7388, 0.02169, 0.7701, 0.01192, 0.7754, 0.04126, 0.7501, 0.0491, 0.3441, 0.2216, 0.3442, 0.1895, 0.3742, 0.1922, 0.3741, 0.2293, 0.629, 0.2281, 0.6291, 0.191, 0.6602, 0.1879, 0.6601, 0.2201, 0.294, 0.2206, 0.2976, 0.1944, 0.3277, 0.1944, 0.3231, 0.2269, 0.5911, 0.2342, 0.5913, 0.1933, 0.6291, 0.191, 0.629, 0.2281, 0.2603, 0.2131, 0.2629, 0.1939, 0.2976, 0.1944, 0.294, 0.2206, 0.5478, 0.238, 0.548, 0.1948, 0.5913, 0.1933, 0.5911, 0.2342, 0.2231, 0.2043, 0.2244, 0.1928, 0.2629, 0.1939, 0.2603, 0.2131, 0.5005, 0.2394, 0.5007, 0.1955, 0.548, 0.1948, 0.5478, 0.238, 0.7787, 0.1165, 0.7899, 0.1133, 0.7984, 0.153, 0.1838, 0.1911, 0.2244, 0.1928, 0.2231, 0.2043, 0.4514, 0.2384, 0.4515, 0.1953, 0.5007, 0.1955, 0.5005, 0.2394, 0.7636, 0.08113, 0.7821, 0.07549, 0.7899, 0.1133, 0.7787, 0.1165, 0.4085, 0.235, 0.4087, 0.1942, 0.4515, 0.1953, 0.4514, 0.2384, 0.7501, 0.0491, 0.7754, 0.04126, 0.7821, 0.07549, 0.7636, 0.08113, 0.3741, 0.2293, 0.3742, 0.1922, 0.4087, 0.1942, 0.4085, 0.235, 0.03638, 0.7686, 0.04462, 0.7546, 0.0489, 0.7582, 0.0596, 0.7479, 0.05148, 0.7405, 0.05398, 0.7218, 0.06521, 0.7335, 0.4663, 0.7479, 0.4663, 0.7288, 0.4859, 0.7295, 0.4858, 0.7469, 0.1898, 0.7729, 0.1761, 0.7811, 0.1763, 0.7634, 0.1834, 0.7594, 0.0489, 0.7582, 0.04462, 0.7546, 0.05148, 0.7405, 0.0596, 0.7479, 0.4478, 0.7534, 0.4476, 0.7372, 0.4663, 0.7288, 0.4663, 0.7479, 0.4858, 0.7469, 0.4859, 0.7295, 0.5028, 0.7339, 0.5028, 0.7497, 0.1834, 0.7594, 0.1763, 0.7634, 0.1796, 0.74, 0.04462, 0.7546, 0.03937, 0.7527, 0.04182, 0.737, 0.05148, 0.7405, 0.4476, 0.7372, 0.4482, 0.7248, 0.4669, 0.7154, 0.4663, 0.7288, 0.4859, 0.7295, 0.4866, 0.7171, 0.5032, 0.722, 0.5028, 0.7339, 0.1763, 0.7634, 0.1701, 0.7641, 0.1796, 0.74, 0.03638, 0.7686, 0.03937, 0.7527, 0.04462, 0.7546, 0.05148, 0.7405, 0.04182, 0.737, 0.04135, 0.7172, 0.05398, 0.7218, 0.4663, 0.7288, 0.4669, 0.7154, 0.4866, 0.7171, 0.4859, 0.7295, 0.1761, 0.7811, 0.1641, 0.7831, 0.1701, 0.7641, 0.1763, 0.7634, 0.4482, 0.7248, 0.4492, 0.7149, 0.468, 0.7047, 0.4669, 0.7154, 0.4143, 0.7307, 0.4037, 0.7344, 0.3972, 0.7182, 0.4049, 0.7152, 0.1701, 0.7641, 0.1656, 0.7613, 0.1796, 0.74, 0.03638, 0.7686, 0.0338, 0.7527, 0.03937, 0.7527, 0.04182, 0.737, 0.03151, 0.737, 0.02789, 0.7171, 0.04135, 0.7172, 0.4186, 0.7489, 0.4101, 0.7542, 0.4037, 0.7344, 0.4143, 0.7307, 0.1641, 0.7831, 0.1562, 0.7772, 0.1656, 0.7613, 0.1701, 0.7641, 0.03937, 0.7527, 0.0338, 0.7527, 0.03151, 0.737, 0.04182, 0.737, 0.03638, 0.7686, 0.02857, 0.7546, 0.0338, 0.7527, 0.03151, 0.737, 0.02206, 0.7412, 0.01616, 0.7248, 0.02789, 0.7171, 0.4101, 0.7542, 0.3949, 0.757, 0.3883, 0.7364, 0.4037, 0.7344, 0.3972, 0.7182, 0.385, 0.7196, 0.3778, 0.7057, 0.3841, 0.7047, 0.0338, 0.7527, 0.02857, 0.7546, 0.02206, 0.7412, 0.03151, 0.737, 0.4042, 0.7691, 0.3911, 0.772, 0.3949, 0.757, 0.4101, 0.7542, 0.4037, 0.7344, 0.3883, 0.7364, 0.385, 0.7196, 0.3972, 0.7182, 0.1656, 0.7613, 0.1631, 0.7554, 0.1796, 0.74, 0.3949, 0.757, 0.375, 0.7569, 0.3715, 0.7373, 0.3883, 0.7364, 0.385, 0.7196, 0.3711, 0.7199, 0.3703, 0.7059, 0.3778, 0.7057, 0.02857, 0.7546, 0.02431, 0.7582, 0.01458, 0.7491, 0.02206, 0.7412, 0.3911, 0.772, 0.3743, 0.7724, 0.375, 0.7569, 0.3949, 0.757, 0.3883, 0.7364, 0.3715, 0.7373, 0.3711, 0.7199, 0.385, 0.7196, 0.1631, 0.7554, 0.1627, 0.7478, 0.1796, 0.74, 0.03638, 0.7686, 0.02431, 0.7582, 0.02857, 0.7546, 0.02206, 0.7412, 0.01458, 0.7491, 0.007727, 0.7395, 0.01616, 0.7248, 0.02431, 0.7582, 0.02153, 0.763, 0.009506, 0.7583, 0.01458, 0.7491, 0.3743, 0.7724, 0.3585, 0.7716, 0.3565, 0.7559, 0.375, 0.7569, 0.3715, 0.7373, 0.3557, 0.7371, 0.358, 0.7195, 0.3711, 0.7199, 0.1627, 0.7478, 0.1639, 0.7397, 0.1796, 0.74, 0.03638, 0.7686, 0.02153, 0.763, 0.02431, 0.7582, 0.3725, 0.7816, 0.3621, 0.7815, 0.3585, 0.7716, 0.3743, 0.7724, 0.375, 0.7569, 0.3565, 0.7559, 0.3557, 0.7371, 0.3715, 0.7373, 0.3711, 0.7199, 0.358, 0.7195, 0.3628, 0.7056, 0.3703, 0.7059, 0.3557, 0.7371, 0.3436, 0.7364, 0.3477, 0.7186, 0.358, 0.7195, 0.1639, 0.7397, 0.1666, 0.7322, 0.1796, 0.74, 0.03638, 0.7686, 0.02058, 0.7685, 0.02153, 0.763, 0.2431, 0.7849, 0.2374, 0.7841, 0.2439, 0.7694, 0.2515, 0.7699, 0.3565, 0.7559, 0.3431, 0.7548, 0.3436, 0.7364, 0.3557, 0.7371, 0.358, 0.7195, 0.3477, 0.7186, 0.3564, 0.7047, 0.3628, 0.7056, 0.02153, 0.763, 0.02058, 0.7685, 0.007727, 0.7684, 0.009506, 0.7583, 0.3585, 0.7716, 0.3464, 0.7701, 0.3431, 0.7548, 0.3565, 0.7559, 0.03638, 0.7686, 0.02156, 0.774, 0.02058, 0.7685, 0.2374, 0.7841, 0.229, 0.7836, 0.2331, 0.7692, 0.2439, 0.7694, 0.2463, 0.7514, 0.2345, 0.7518, 0.2331, 0.7334, 0.2439, 0.7327, 0.1562, 0.726, 0.1616, 0.7171, 0.1705, 0.7263, 0.1666, 0.7322, 0.02058, 0.7685, 0.02156, 0.774, 0.009516, 0.7786, 0.007727, 0.7684, 0.2439, 0.7694, 0.2331, 0.7692, 0.2345, 0.7518, 0.2463, 0.7514, 0.2439, 0.7327, 0.2331, 0.7334, 0.229, 0.7178, 0.2374, 0.7171, 0.1666, 0.7322, 0.1705, 0.7263, 0.1796, 0.74, 0.1705, 0.7263, 0.1753, 0.7222, 0.1796, 0.74, 0.03638, 0.7686, 0.02436, 0.7789, 0.02156, 0.774, 0.1753, 0.7222, 0.1807, 0.7203, 0.1796, 0.74, 0.03638, 0.7686, 0.02864, 0.7825, 0.02436, 0.7789, 0.1807, 0.7203, 0.1864, 0.7204, 0.1796, 0.74, 0.03638, 0.7686, 0.03388, 0.7844, 0.02864, 0.7825, 0.1864, 0.7204, 0.1915, 0.7224, 0.1796, 0.74, 0.03638, 0.7686, 0.03945, 0.7844, 0.03388, 0.7844, 0.1915, 0.7224, 0.1956, 0.7262, 0.1796, 0.74, 0.03638, 0.7686, 0.04469, 0.7825, 0.03945, 0.7844, 0.1956, 0.7262, 0.1978, 0.7316, 0.1796, 0.74, 0.03638, 0.7686, 0.04895, 0.7789, 0.04469, 0.7825, 0.03638, 0.7686, 0.05172, 0.7741, 0.04895, 0.7789, 0.1978, 0.7316, 0.1977, 0.7383, 0.1796, 0.74, 0.2796, 0.7547, 0.267, 0.7529, 0.2686, 0.7337, 0.2808, 0.7358, 0.2136, 0.7372, 0.2102, 0.7489, 0.195, 0.7458, 0.1977, 0.7383, 0.05172, 0.7741, 0.05268, 0.7686, 0.06704, 0.7686, 0.06526, 0.7788, 0.2808, 0.7718, 0.2694, 0.7708, 0.267, 0.7529, 0.2796, 0.7547, 0.2808, 0.7358, 0.2686, 0.7337, 0.2746, 0.7171, 0.2843, 0.719, 0.1977, 0.7383, 0.195, 0.7458, 0.1796, 0.74, 0.03638, 0.7686, 0.05268, 0.7686, 0.05172, 0.7741, 0.2843, 0.7849, 0.2757, 0.7845, 0.2694, 0.7708, 0.2808, 0.7718, 0.05268, 0.7686, 0.05169, 0.7631, 0.06517, 0.7582, 0.06704, 0.7686, 0.4499, 0.7862, 0.4487, 0.7719, 0.4671, 0.7704, 0.4679, 0.788, 0.4869, 0.7846, 0.4863, 0.7676, 0.5029, 0.7649, 0.5032, 0.7776, 0.195, 0.7458, 0.1899, 0.7531, 0.1796, 0.74, 0.03638, 0.7686, 0.05169, 0.7631, 0.05268, 0.7686, 0.4361, 0.7796, 0.4349, 0.7712, 0.4487, 0.7719, 0.4499, 0.7862, 0.4679, 0.788, 0.4671, 0.7704, 0.4863, 0.7676, 0.4869, 0.7846, 0.2102, 0.7489, 0.2017, 0.7617, 0.1899, 0.7531, 0.195, 0.7458, 0.4863, 0.7676, 0.4858, 0.7469, 0.5028, 0.7497, 0.5029, 0.7649, 0.1899, 0.7531, 0.1834, 0.7594, 0.1796, 0.74, 0.03638, 0.7686, 0.0489, 0.7582, 0.05169, 0.7631, 0.4349, 0.7712, 0.4341, 0.7601, 0.4478, 0.7534, 0.4487, 0.7719, 0.4671, 0.7704, 0.4663, 0.7479, 0.4858, 0.7469, 0.4863, 0.7676, 0.2017, 0.7617, 0.1898, 0.7729, 0.1834, 0.7594, 0.1899, 0.7531, 0.05169, 0.7631, 0.0489, 0.7582, 0.0596, 0.7479, 0.06517, 0.7582, 0.4487, 0.7719, 0.4478, 0.7534, 0.4663, 0.7479, 0.4671, 0.7704])
me_sphere.materials.append(mat_material)
me_sphere.update()

# ---- objects
ob_sphere = bpy.data.objects.new('Sphere', me_sphere)

# ---- transforms, parenting, visibility, modifiers, constraints
ob_sphere.location = (0.0, 0.0, 0.0)

# ---- collection membership
col_collection.objects.link(ob_sphere)

# ---- scene / render settings (as saved in the file)
scene.frame_start = 1; scene.frame_end = 250; scene.frame_set(1)
scene.render.engine = 'BLENDER_EEVEE_NEXT'
bpy.context.view_layer.update()

# ---- added for rendering (the .blend has no active camera and no usable light): camera, sun
cam_auto = bpy.data.cameras.new('AutoCamera')
cam_auto.lens = 50.0
cam_auto.sensor_width = 36.0
cam_auto.clip_end = 1000.0
ob_auto_camera = bpy.data.objects.new('AutoCamera', cam_auto)
scene.collection.objects.link(ob_auto_camera)
ob_auto_camera.location = (0.33367, -0.20525, 0.263515)
ob_auto_camera.rotation_euler = (1.09748, -7.21219e-08, 0.694738)
scene.camera = ob_auto_camera
light_auto_sun = bpy.data.lights.new('AutoSun', 'SUN')
light_auto_sun.energy = 3.0
light_auto_sun.angle = 0.0523599
ob_auto_sun = bpy.data.objects.new('AutoSun', light_auto_sun)
scene.collection.objects.link(ob_auto_sun)
ob_auto_sun.rotation_euler = (0.872665, 0.174533, 0.523599)
bpy.context.view_layer.update()
